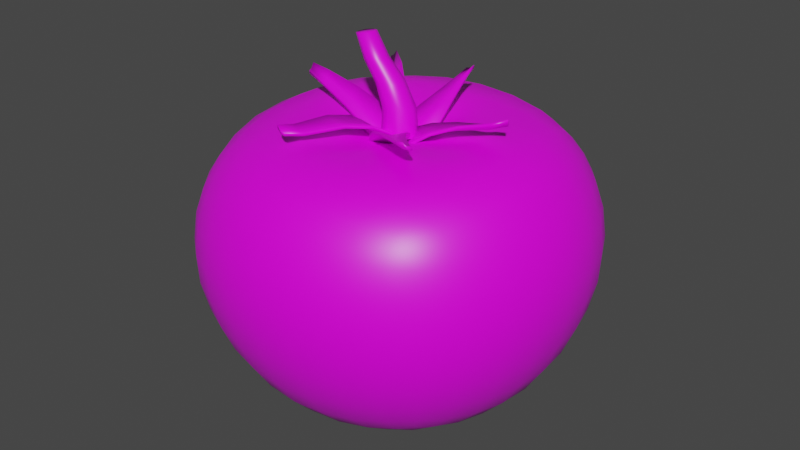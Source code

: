 # Source: Tomato.blend  (saved by Blender 2.80.75; exported with 4.5.12 LTS)
import bpy
from mathutils import Matrix  # noqa: F401  (used for matrix-valued properties, if any)

bpy.ops.wm.read_factory_settings(use_empty=True)
scene = bpy.context.scene
scene.name = 'Scene'

# ---- collections
col_collection = bpy.data.collections.new('Collection'); scene.collection.children.link(col_collection)

# ---- images (referenced by path relative to the original .blend; pixels are not part of the script)
import os
ASSET_DIR = os.environ.get("B2B_ASSET_DIR", "")  # directory of the original .blend (textures are referenced by path, not embedded)
HERE = os.path.dirname(os.path.abspath(__file__))  # packed textures are extracted next to this script under _unpacked/

def load_image(name, relpath, width, height, colorspace="sRGB"):
    """Load a texture the original file referenced (path relative to the .blend, or extracted next to this script)."""
    p = next((c for c in (os.path.join(HERE, relpath), os.path.join(ASSET_DIR, relpath)) if relpath and os.path.exists(c)), "")
    if p:
        img = bpy.data.images.load(p, check_existing=True)
        img.name = name
    else:  # same state as the original file: an image datablock whose file is absent (Cycles renders it pink)
        img = bpy.data.images.new(name, width, height)
        img.source = "FILE"
        img.filepath = "//" + (relpath or name)
    img.colorspace_settings.name = colorspace
    return img
img_foodswatch_png = load_image('FoodSwatch.png', 'FoodSwatch.png', 1024, 1024, 'sRGB')

# ---- materials (node trees are filled in below, after node groups)
mat_material = bpy.data.materials.new('Material')
mat_material.alpha_threshold = 0.0
mat_material.use_transparent_shadow = False
mat_material.line_color = (0.0, 0.0, 0.0, 1.0)

# ---- material node trees
mat_material.use_nodes = True; mat_material.node_tree.nodes.clear()
_N = mat_material.node_tree.nodes; _L = mat_material.node_tree.links
n0 = _N.new('ShaderNodeOutputMaterial'); n0.name = 'Material Output'; n0.location = (300, 300)
n1 = _N.new('ShaderNodeBsdfPrincipled'); n1.name = 'Principled BSDF'; n1.location = (10, 300)
n1.distribution = 'GGX'
n1.subsurface_method = 'BURLEY'
n1.inputs[2].default_value = 0.4
n1.inputs[3].default_value = 1.45
n1.inputs[27].default_value = (0.0, 0.0, 0.0, 1.0)
n1.inputs[28].default_value = 1.0
n2 = _N.new('ShaderNodeTexImage'); n2.name = 'Image Texture'; n2.location = (-280, 280)
n2.image = img_foodswatch_png
_L.new(n1.outputs[0], n0.inputs[0])
_L.new(n2.outputs[0], n1.inputs[0])
n0.is_active_output = True

# ---- world
world_world = bpy.data.worlds.new('World'); scene.world = world_world
world_world.use_nodes = True; world_world.node_tree.nodes.clear()
_N = world_world.node_tree.nodes; _L = world_world.node_tree.links
n0 = _N.new('ShaderNodeOutputWorld'); n0.name = 'World Output'; n0.location = (300, 300)
n1 = _N.new('ShaderNodeBackground'); n1.name = 'Background'; n1.location = (10, 300)
n1.inputs[0].default_value = (0.05088, 0.05088, 0.05088, 1.0)
_L.new(n1.outputs[0], n0.inputs[0])
n0.is_active_output = True
world_world.color = (0.05088, 0.05088, 0.05088)
world_world.use_sun_shadow = False
world_world.sun_shadow_jitter_overblur = 0.0

# ---- meshes
me_cube = bpy.data.meshes.new('Cube')
me_cube.from_pydata([(0.226, 0.226, 0.2276), (0.1954, 0.1954, -0.128), (0.226, -0.226, 0.2264), (0.1954, -0.1954, -0.128), (-0.226, 0.226, 0.2276), (-0.1954, 0.1954, -0.128), (-0.226, -0.226, 0.2179), (-0.1954, -0.1954, -0.128), (-0.2086, 0.1632, -0.1397), (-0.2227, 0.1153, -0.1522), (-0.2327, 0.05954, -0.161), (-0.2364, 6.075e-09, -0.1643), (-0.2327, -0.05954, -0.161), (-0.2227, -0.1153, -0.1522), (-0.2086, -0.1632, -0.1397), (0.1632, 0.2086, -0.1397), (0.1153, 0.2227, -0.1522), (0.05954, 0.2327, -0.161), (2.281e-09, 0.2364, -0.1643), (-0.05954, 0.2327, -0.161), (-0.1153, 0.2227, -0.1522), (-0.1632, 0.2086, -0.1397), (0.2377, 0.2377, 0.1966), (0.2485, 0.2485, 0.1509), (0.2535, 0.2535, 0.09851), (0.2517, 0.2517, 0.04367), (0.2426, 0.2426, -0.009981), (0.2281, 0.2281, -0.05926), (0.2105, 0.2105, -0.1008), (-0.2105, -0.2105, -0.1008), (-0.2281, -0.2281, -0.05928), (-0.2426, -0.2426, -0.01074), (-0.2517, -0.2517, 0.04127), (-0.2535, -0.2535, 0.09394), (-0.2485, -0.2485, 0.144), (-0.2377, -0.2377, 0.1877), (0.2377, -0.2377, 0.196), (0.2485, -0.2485, 0.1508), (0.2535, -0.2535, 0.09851), (0.2517, -0.2517, 0.04367), (0.2426, -0.2426, -0.009981), (0.2281, -0.2281, -0.05926), (0.2105, -0.2105, -0.1008), (-0.2377, 0.2377, 0.1966), (-0.2485, 0.2485, 0.1509), (-0.2535, 0.2535, 0.09851), (-0.2517, 0.2517, 0.04367), (-0.2426, 0.2426, -0.009981), (-0.2281, 0.2281, -0.05926), (-0.2105, 0.2105, -0.1008), (0.1909, -0.2439, 0.2389), (0.1365, -0.2635, 0.2515), (0.07104, -0.2777, 0.2592), (-2.535e-10, -0.2829, 0.2604), (-0.07104, -0.2777, 0.2557), (-0.1365, -0.2635, 0.245), (-0.1909, -0.2439, 0.2303), (0.2439, 0.1909, 0.2413), (0.2635, 0.1365, 0.2564), (0.2777, 0.07104, 0.267), (0.2829, -1.57e-09, 0.2707), (0.2777, -0.07104, 0.2669), (0.2635, -0.1365, 0.2557), (0.2439, -0.1909, 0.2402), (-0.1632, -0.2086, -0.1397), (-0.1153, -0.2227, -0.1522), (-0.05954, -0.2327, -0.161), (-2.477e-10, -0.2364, -0.1643), (0.05954, -0.2327, -0.161), (0.1153, -0.2227, -0.1522), (0.1632, -0.2086, -0.1397), (-0.2439, -0.1909, 0.2316), (-0.2635, -0.1365, 0.247), (-0.2777, -0.07104, 0.2591), (-0.2829, 2.321e-09, 0.2646), (-0.2777, 0.07104, 0.2637), (-0.2635, 0.1365, 0.2552), (-0.2439, 0.1909, 0.2412), (-0.1909, 0.2439, 0.2413), (-0.1365, 0.2635, 0.2564), (-0.07104, 0.2777, 0.267), (1.476e-09, 0.2829, 0.2707), (0.07104, 0.2777, 0.267), (0.1365, 0.2635, 0.2564), (0.1909, 0.2439, 0.2413), (0.2086, -0.1632, -0.1397), (0.2227, -0.1153, -0.1522), (0.2327, -0.05954, -0.161), (0.2364, -7.876e-10, -0.1643), (0.2327, 0.05954, -0.161), (0.2227, 0.1153, -0.1522), (0.2086, 0.1632, -0.1397), (0.2004, 0.2004, 0.2709), (0.1426, 0.2143, 0.2889), (0.07416, 0.2254, 0.2975), (2.357e-09, 0.2297, 0.3), (-0.07416, 0.2254, 0.2974), (-0.1426, 0.2143, 0.2885), (-0.2004, 0.2004, 0.2707), (0.2143, 0.1426, 0.2889), (0.1516, 0.1516, 0.3028), (0.07855, 0.1592, 0.3048), (3.168e-05, 0.1623, 0.3037), (-0.07849, 0.1592, 0.3041), (-0.1516, 0.1516, 0.3013), (-0.2143, 0.1426, 0.2873), (0.2254, 0.07416, 0.2975), (0.1592, 0.07855, 0.304), (0.08243, 0.08243, 0.2966), (0.003174, 0.08409, 0.2895), (-0.07869, 0.08243, 0.2969), (-0.1592, 0.07855, 0.3007), (-0.2254, 0.07416, 0.2934), (0.2297, -5.193e-09, 0.2997), (0.1623, -4.073e-09, 0.3024), (0.08409, 7.111e-10, 0.2855), (0.003174, 3.222e-09, 0.2601), (-0.07648, 2.698e-09, 0.2873), (-0.1623, 1.825e-09, 0.296), (-0.2297, 9.107e-10, 0.2928), (0.2254, -0.07416, 0.2964), (0.1592, -0.07855, 0.3017), (0.08243, -0.08243, 0.2918), (0.0001126, -0.08409, 0.2807), (-0.08225, -0.08243, 0.2877), (-0.1592, -0.07855, 0.294), (-0.2254, -0.07416, 0.2875), (0.2143, -0.1426, 0.2865), (0.1516, -0.1516, 0.2978), (0.07855, -0.1592, 0.2969), (-4.683e-09, -0.1623, 0.2935), (-0.07855, -0.1592, 0.293), (-0.1516, -0.1516, 0.2908), (-0.2143, -0.1426, 0.2776), (0.2004, -0.2004, 0.268), (0.1426, -0.2143, 0.2834), (0.07416, -0.2254, 0.289), (-9.724e-10, -0.2297, 0.289), (-0.07416, -0.2254, 0.2855), (-0.1426, -0.2143, 0.2768), (-0.2004, -0.2004, 0.2596), (0.1697, -0.24, -0.105), (0.1812, -0.2643, -0.06128), (0.192, -0.2825, -0.01071), (0.1991, -0.2933, 0.04392), (0.2008, -0.2955, 0.09936), (0.1978, -0.2885, 0.1524), (0.1924, -0.272, 0.1998), (0.1189, -0.2606, -0.1128), (0.1258, -0.29, -0.0655), (0.1328, -0.3111, -0.01231), (0.1378, -0.3235, 0.04438), (0.1392, -0.326, 0.1013), (0.1378, -0.3178, 0.1558), (0.1358, -0.2976, 0.2069), (0.06117, -0.2736, -0.1191), (0.06436, -0.3055, -0.06933), (0.06787, -0.3284, -0.01391), (0.07047, -0.3418, 0.04449), (0.07126, -0.3448, 0.1029), (0.07082, -0.3361, 0.1593), (0.07028, -0.3143, 0.2117), (-1.275e-09, -0.2781, -0.1216), (-3.895e-09, -0.3107, -0.07099), (3.148e-09, -0.3341, -0.01474), (5.691e-09, -0.348, 0.04391), (5.81e-09, -0.3512, 0.1027), (4.519e-09, -0.3424, 0.1598), (3.833e-09, -0.3202, 0.2131), (-0.06117, -0.2736, -0.1191), (-0.06436, -0.3055, -0.06933), (-0.06787, -0.3284, -0.01446), (-0.07047, -0.3418, 0.04269), (-0.07126, -0.3448, 0.1003), (-0.07082, -0.3361, 0.1563), (-0.07028, -0.3143, 0.2089), (-0.1189, -0.2606, -0.1128), (-0.1258, -0.29, -0.06552), (-0.1328, -0.3111, -0.01318), (-0.1378, -0.3235, 0.04176), (-0.1392, -0.326, 0.09731), (-0.1378, -0.3178, 0.1512), (-0.1358, -0.2976, 0.2012), (-0.1697, -0.24, -0.105), (-0.1812, -0.2643, -0.06135), (-0.192, -0.2825, -0.01171), (-0.1991, -0.2933, 0.04112), (-0.2008, -0.2955, 0.09465), (-0.1978, -0.2885, 0.146), (-0.1924, -0.272, 0.1921), (-0.24, -0.1697, -0.105), (-0.2643, -0.1812, -0.06128), (-0.2825, -0.192, -0.01092), (-0.2933, -0.1991, 0.04252), (-0.2955, -0.2008, 0.09638), (-0.2885, -0.1978, 0.1478), (-0.272, -0.1924, 0.1938), (-0.2606, -0.1189, -0.1128), (-0.29, -0.1258, -0.0655), (-0.3111, -0.1328, -0.01231), (-0.3235, -0.1378, 0.04372), (-0.326, -0.1392, 0.09992), (-0.3178, -0.1378, 0.154), (-0.2976, -0.1358, 0.2038), (-0.2736, -0.06117, -0.1191), (-0.3055, -0.06436, -0.06933), (-0.3284, -0.06786, -0.01391), (-0.3418, -0.07047, 0.04475), (-0.3448, -0.07126, 0.1035), (-0.3361, -0.07082, 0.1602), (-0.3143, -0.07028, 0.2128), (-0.2781, 8.612e-09, -0.1216), (-0.3107, 9.847e-09, -0.07099), (-0.3341, 5.967e-09, -0.01465), (-0.348, 3.958e-09, 0.0451), (-0.3512, 2.888e-09, 0.1054), (-0.3424, -1.301e-09, 0.1635), (-0.3202, 1.138e-09, 0.2175), (-0.2736, 0.06117, -0.1191), (-0.3055, 0.06436, -0.06933), (-0.3284, 0.06787, -0.01391), (-0.3418, 0.07047, 0.04491), (-0.3448, 0.07126, 0.1048), (-0.3361, 0.07082, 0.1627), (-0.3143, 0.07028, 0.2161), (-0.2606, 0.1189, -0.1128), (-0.29, 0.1258, -0.0655), (-0.3111, 0.1328, -0.01231), (-0.3235, 0.1378, 0.04444), (-0.326, 0.1392, 0.1023), (-0.3178, 0.1378, 0.1586), (-0.2976, 0.1358, 0.2103), (-0.24, 0.1697, -0.105), (-0.2643, 0.1812, -0.06128), (-0.2825, 0.192, -0.01071), (-0.2933, 0.1991, 0.04392), (-0.2955, 0.2008, 0.09973), (-0.2885, 0.1978, 0.1534), (-0.272, 0.1924, 0.2016), (-0.1674, 0.1674, -0.1647), (-0.1171, 0.176, -0.1823), (-0.06022, 0.183, -0.1933), (-2.056e-09, 0.1858, -0.1973), (0.06022, 0.183, -0.1933), (0.1171, 0.176, -0.1823), (0.1674, 0.1674, -0.1647), (-0.176, 0.1171, -0.1823), (-0.1218, 0.1218, -0.2034), (-0.06227, 0.1262, -0.2161), (-2.773e-09, 0.128, -0.2205), (0.06227, 0.1262, -0.2161), (0.1218, 0.1218, -0.2034), (0.176, 0.1171, -0.1823), (-0.183, 0.06022, -0.1933), (-0.1262, 0.06227, -0.2161), (-0.06434, 0.06434, -0.2298), (-1.879e-09, 0.06528, -0.2343), (0.06434, 0.06434, -0.2298), (0.1262, 0.06227, -0.2161), (0.183, 0.06022, -0.1933), (-0.1858, -1.287e-12, -0.1973), (-0.128, -5.405e-09, -0.2205), (-0.06528, -2.979e-09, -0.2343), (8.551e-11, -2.173e-09, -0.2389), (0.06528, 5.946e-10, -0.2343), (0.128, 2.112e-09, -0.2205), (0.1858, 4.173e-09, -0.1973), (-0.183, -0.06022, -0.1933), (-0.1262, -0.06227, -0.2161), (-0.06434, -0.06434, -0.2298), (3.66e-09, -0.06528, -0.2343), (0.06434, -0.06434, -0.2298), (0.1262, -0.06227, -0.2161), (0.183, -0.06022, -0.1933), (-0.176, -0.1171, -0.1823), (-0.1218, -0.1218, -0.2034), (-0.06227, -0.1262, -0.2161), (5.817e-09, -0.128, -0.2205), (0.06227, -0.1262, -0.2161), (0.1218, -0.1218, -0.2034), (0.176, -0.1171, -0.1823), (-0.1674, -0.1674, -0.1647), (-0.1171, -0.176, -0.1823), (-0.06022, -0.183, -0.1933), (3.555e-09, -0.1858, -0.1973), (0.06022, -0.183, -0.1933), (0.1171, -0.176, -0.1823), (0.1674, -0.1674, -0.1647), (0.24, 0.1697, -0.105), (0.2643, 0.1812, -0.06128), (0.2825, 0.192, -0.01071), (0.2933, 0.1991, 0.04392), (0.2955, 0.2008, 0.09973), (0.2885, 0.1978, 0.1534), (0.272, 0.1924, 0.2016), (0.2606, 0.1189, -0.1128), (0.29, 0.1258, -0.0655), (0.3111, 0.1328, -0.01231), (0.3235, 0.1378, 0.04444), (0.326, 0.1392, 0.1023), (0.3178, 0.1378, 0.1587), (0.2976, 0.1358, 0.2109), (0.2736, 0.06117, -0.1191), (0.3055, 0.06436, -0.06933), (0.3284, 0.06787, -0.01391), (0.3418, 0.07047, 0.04491), (0.3448, 0.07126, 0.1048), (0.3361, 0.07082, 0.1635), (0.3143, 0.07028, 0.2184), (0.2781, -2.241e-09, -0.1216), (0.3107, -5.696e-09, -0.07099), (0.3341, 1.205e-09, -0.01465), (0.348, 3.572e-09, 0.0451), (0.3512, 5.068e-09, 0.1059), (0.3424, 3.593e-09, 0.1655), (0.3202, 2.66e-09, 0.2213), (0.2736, -0.06117, -0.1191), (0.3055, -0.06436, -0.06933), (0.3284, -0.06787, -0.01391), (0.3418, -0.07047, 0.04491), (0.3448, -0.07126, 0.1048), (0.3361, -0.07082, 0.1635), (0.3143, -0.07028, 0.2184), (0.2606, -0.1189, -0.1128), (0.29, -0.1258, -0.0655), (0.3111, -0.1328, -0.01231), (0.3235, -0.1378, 0.04444), (0.326, -0.1392, 0.1023), (0.3178, -0.1378, 0.1587), (0.2976, -0.1358, 0.2109), (0.24, -0.1697, -0.105), (0.2643, -0.1812, -0.06128), (0.2825, -0.192, -0.01071), (0.2933, -0.1991, 0.04392), (0.2955, -0.2008, 0.09973), (0.2885, -0.1978, 0.1534), (0.272, -0.1924, 0.2014), (-0.1697, 0.24, -0.105), (-0.1812, 0.2643, -0.06128), (-0.192, 0.2825, -0.01071), (-0.1991, 0.2933, 0.04392), (-0.2008, 0.2955, 0.09973), (-0.1978, 0.2885, 0.1534), (-0.1924, 0.272, 0.2016), (-0.1189, 0.2606, -0.1128), (-0.1258, 0.29, -0.0655), (-0.1328, 0.3111, -0.01231), (-0.1378, 0.3235, 0.04444), (-0.1392, 0.326, 0.1023), (-0.1378, 0.3178, 0.1587), (-0.1358, 0.2976, 0.2109), (-0.06117, 0.2736, -0.1191), (-0.06436, 0.3055, -0.06933), (-0.06786, 0.3284, -0.01391), (-0.07047, 0.3418, 0.04491), (-0.07126, 0.3448, 0.1048), (-0.07082, 0.3361, 0.1635), (-0.07028, 0.3143, 0.2184), (7.389e-09, 0.2781, -0.1216), (8.687e-09, 0.3107, -0.07099), (7.863e-09, 0.3341, -0.01465), (5.691e-09, 0.348, 0.0451), (2.837e-09, 0.3512, 0.1059), (-2.007e-09, 0.3424, 0.1655), (-1.102e-09, 0.3202, 0.2213), (0.06117, 0.2736, -0.1191), (0.06436, 0.3055, -0.06933), (0.06787, 0.3284, -0.01391), (0.07047, 0.3418, 0.04491), (0.07126, 0.3448, 0.1048), (0.07082, 0.3361, 0.1635), (0.07028, 0.3143, 0.2184), (0.1189, 0.2606, -0.1128), (0.1258, 0.29, -0.0655), (0.1328, 0.3111, -0.01231), (0.1378, 0.3235, 0.04444), (0.1392, 0.326, 0.1023), (0.1378, 0.3178, 0.1587), (0.1358, 0.2976, 0.2109), (0.1697, 0.24, -0.105), (0.1812, 0.2643, -0.06128), (0.192, 0.2825, -0.01071), (0.1991, 0.2933, 0.04392), (0.2008, 0.2955, 0.09973), (0.1978, 0.2885, 0.1534), (0.1924, 0.272, 0.2016), (0.05443, 0.01494, 0.2691), (-0.02555, -0.0001209, 0.267), (0.02997, 0.1658, 0.3604), (0.01519, 0.1636, 0.3525), (0.01305, 0.1439, 0.3449), (0.006288, 0.109, 0.3303), (-0.004003, 0.06297, 0.3116), (-0.01492, 0.02381, 0.2905), (0.05393, 0.0375, 0.2966), (0.04758, 0.07609, 0.3207), (0.03888, 0.1176, 0.3408), (0.03213, 0.148, 0.3533), (0.01163, 0.04058, 0.256), (-0.009896, -0.04198, 0.2564), (-0.2184, 0.02065, 0.3487), (-0.2184, 0.009853, 0.3361), (-0.1743, -0.001816, 0.3274), (-0.1063, -0.02048, 0.3104), (-0.06436, -0.02924, 0.2918), (-0.03313, -0.0361, 0.2764), (-0.03313, 0.02925, 0.2941), (-0.06436, 0.02238, 0.3111), (-0.1091, 0.01561, 0.331), (-0.1763, 0.01685, 0.345), (0.03335, -0.04511, 0.2623), (-0.01111, 0.02307, 0.2641), (0.2097, 0.01162, 0.3507), (0.2003, 0.02732, 0.34), (0.1658, 0.02576, 0.327), (0.09509, 0.03062, 0.3117), (0.04807, 0.02623, 0.2995), (0.01507, 0.02238, 0.2852), (0.05324, -0.03659, 0.2857), (0.08079, -0.02138, 0.3045), (0.1235, -0.003256, 0.3223), (0.1806, 0.005725, 0.3386), (-0.02793, -0.04848, 0.265), (0.01917, 0.0179, 0.265), (0.1396, -0.1624, 0.3501), (0.1492, -0.1499, 0.3408), (0.1261, -0.1272, 0.329), (0.07337, -0.07515, 0.3131), (0.04383, -0.03599, 0.3007), (0.02814, -0.006708, 0.2863), (-0.01271, -0.06386, 0.2901), (0.01029, -0.08238, 0.309), (0.05032, -0.1092, 0.3251), (0.1136, -0.1453, 0.3394), (-0.05593, 0.001552, 0.2643), (0.02485, -0.008373, 0.2658), (-0.09359, -0.1937, 0.3277), (-0.07632, -0.1965, 0.319), (-0.06356, -0.165, 0.3125), (-0.03386, -0.09935, 0.3127), (-0.01086, -0.05567, 0.3043), (0.007459, -0.02795, 0.2889), (-0.06223, -0.01914, 0.2887), (-0.06767, -0.04864, 0.3072), (-0.07512, -0.09629, 0.32), (-0.08683, -0.1624, 0.3212), (-0.02073, 0.02502, 0.3642), (-0.001594, 0.02869, 0.3233), (0.0, 0.03236, 0.2761), (-0.07239, 0.01768, 0.4401), (0.02288, 0.02288, 0.2761), (-0.06005, 0.0125, 0.4421), (0.03236, -1.415e-09, 0.2761), (-0.05493, -7.726e-10, 0.4429), (0.02288, -0.02288, 0.2761), (-0.06005, -0.0125, 0.4421), (-2.829e-09, -0.03236, 0.2761), (-0.07239, -0.01768, 0.4401), (-0.02288, -0.02288, 0.2761), (-0.08474, -0.0125, 0.4382), (-0.03236, 3.859e-10, 0.2761), (-0.08985, 2.108e-10, 0.4374), (-0.02288, 0.02288, 0.2761), (-0.08474, 0.0125, 0.4382), (-0.05124, 0.02135, 0.3996), (-0.03626, 0.01509, 0.4019), (-0.003065, 0.01769, 0.3663), (0.01869, 0.02029, 0.3235), (-0.03005, -9.331e-10, 0.4027), (0.004251, -1.094e-09, 0.3669), (0.02709, -1.254e-09, 0.3235), (-0.03626, -0.01509, 0.4019), (-0.003065, -0.01769, 0.3663), (0.01869, -0.02029, 0.3235), (-0.05124, -0.02135, 0.3996), (-0.02073, -0.02502, 0.3642), (-0.001594, -0.02869, 0.3233), (-0.06622, -0.01509, 0.3976), (-0.03839, -0.01769, 0.3624), (-0.02188, -0.02029, 0.3228), (-0.07242, 2.546e-10, 0.397), (-0.04571, 2.983e-10, 0.3623), (-0.03028, 3.421e-10, 0.3229), (-0.06622, 0.01509, 0.3976), (-0.03839, 0.01769, 0.3624), (-0.02188, 0.02029, 0.3228), (0.03741, 0.01956, 0.256), (-0.03723, -0.02179, 0.2564), (-0.1968, 0.2262, 0.324), (-0.2045, 0.2188, 0.3129), (-0.1328, 0.1246, 0.3184), (-0.08519, 0.05683, 0.3087), (-0.06556, 0.02644, 0.2918), (-0.04899, -0.0009089, 0.2764), (-0.001668, 0.04416, 0.2941), (-0.02818, 0.06204, 0.3111), (-0.05757, 0.08314, 0.3303), (-0.1146, 0.1427, 0.3398), (-0.07239, 1.11e-10, 0.4401), (-0.004377, -0.01529, 0.2589), (0.1445, -0.1561, 0.3422), (0.007716, -0.03528, 0.2821), (0.02706, -0.05919, 0.2988), (0.06229, -0.09275, 0.3137), (0.12, -0.1366, 0.3305), (-0.01554, -0.00341, 0.2589), (-0.08489, -0.1951, 0.3198), (-0.02739, -0.02355, 0.2827), (-0.03933, -0.05223, 0.2997), (-0.05504, -0.09865, 0.3109), (-0.07548, -0.164, 0.3129), (0.000867, -0.0007015, 0.2501), (-0.2184, 0.01515, 0.3394), (-0.03313, -0.003427, 0.2792), (-0.06436, -0.003427, 0.2954), (-0.1085, -0.002088, 0.3153), (-0.1759, 0.007831, 0.3324), (8.991e-05, -0.001112, 0.2501), (-0.2007, 0.2225, 0.3155), (-0.02533, 0.02162, 0.2792), (-0.04687, 0.04424, 0.2954), (-0.07138, 0.06998, 0.3134), (-0.1242, 0.1342, 0.3233), (0.01444, 0.007409, 0.2635), (0.02249, 0.1647, 0.3538), (0.01963, 0.03083, 0.2889), (0.02232, 0.07068, 0.3125), (0.02306, 0.1141, 0.3322), (0.02285, 0.1462, 0.3462), (0.01132, -0.01133, 0.2571), (0.205, 0.01946, 0.3416), (0.03432, -0.007376, 0.2793), (0.06411, 0.001952, 0.2958), (0.11, 0.01291, 0.3117), (0.1737, 0.01528, 0.3289), (0.01444, 0.007409, 0.2576), (-0.02555, -0.0001209, 0.261), (0.02249, 0.1647, 0.3478), (0.01519, 0.1636, 0.3465), (-0.01492, 0.02381, 0.2845), (0.03213, 0.148, 0.3474), (0.02997, 0.1658, 0.3544), (0.01305, 0.1439, 0.3389), (0.006288, 0.109, 0.3243), (-0.004003, 0.06297, 0.3057), (0.05443, 0.01494, 0.2632), (0.05393, 0.0375, 0.2907), (0.04758, 0.07609, 0.3147), (0.03888, 0.1176, 0.3348), (0.01963, 0.03083, 0.283), (0.02232, 0.07068, 0.3065), (0.02306, 0.1141, 0.3262), (0.02285, 0.1462, 0.3403), (0.000867, -0.0007015, 0.2442), (-0.009896, -0.04198, 0.2504), (-0.2184, 0.01515, 0.3334), (-0.2184, 0.02065, 0.3427), (-0.03313, -0.0361, 0.2705), (-0.1763, 0.01685, 0.339), (-0.1743, -0.001816, 0.3214), (-0.2184, 0.009853, 0.3302), (-0.1063, -0.02048, 0.3044), (-0.06436, -0.02924, 0.2859), (-0.03313, 0.02925, 0.2881), (0.01163, 0.04058, 0.2501), (-0.06436, 0.02238, 0.3052), (-0.1091, 0.01561, 0.325), (-0.03313, -0.003427, 0.2732), (-0.06436, -0.003427, 0.2894), (-0.1085, -0.002088, 0.3093), (-0.1759, 0.007831, 0.3264), (0.01132, -0.01133, 0.2512), (-0.01111, 0.02307, 0.2582), (0.205, 0.01946, 0.3356), (0.2097, 0.01162, 0.3447), (0.01507, 0.02238, 0.2792), (0.1806, 0.005725, 0.3327), (0.1658, 0.02576, 0.321), (0.2003, 0.02732, 0.334), (0.09509, 0.03062, 0.3057), (0.04807, 0.02623, 0.2935), (0.05324, -0.03659, 0.2797), (0.03335, -0.04511, 0.2563), (0.08079, -0.02138, 0.2985), (0.1235, -0.003256, 0.3163), (0.03432, -0.007376, 0.2734), (0.06411, 0.001952, 0.2898), (0.11, 0.01291, 0.3057), (0.1737, 0.01528, 0.323), (-0.004377, -0.01529, 0.2529), (0.01917, 0.0179, 0.259), (0.1445, -0.1561, 0.3362), (0.1396, -0.1624, 0.3441), (0.02814, -0.006708, 0.2803), (0.1136, -0.1453, 0.3334), (0.1261, -0.1272, 0.323), (0.1492, -0.1499, 0.3348), (0.07337, -0.07515, 0.3072), (0.04383, -0.03599, 0.2948), (-0.01271, -0.06386, 0.2842), (-0.02793, -0.04848, 0.259), (0.01029, -0.08238, 0.3031), (0.05032, -0.1092, 0.3191), (0.007716, -0.03528, 0.2762), (0.02706, -0.05919, 0.2928), (0.06229, -0.09275, 0.3078), (0.12, -0.1366, 0.3245), (-0.01554, -0.00341, 0.253), (0.02485, -0.008373, 0.2598), (-0.08489, -0.1951, 0.3138), (-0.09359, -0.1937, 0.3218), (0.007459, -0.02795, 0.2829), (-0.08683, -0.1624, 0.3152), (-0.06356, -0.165, 0.3065), (-0.07632, -0.1965, 0.3131), (-0.03386, -0.09935, 0.3068), (-0.01086, -0.05567, 0.2983), (-0.06223, -0.01914, 0.2827), (-0.05593, 0.001552, 0.2583), (-0.06767, -0.04864, 0.3013), (-0.07512, -0.09629, 0.3141), (-0.02739, -0.02355, 0.2767), (-0.03933, -0.05223, 0.2937), (-0.05504, -0.09865, 0.305), (-0.07548, -0.164, 0.3069), (8.991e-05, -0.001112, 0.2442), (-0.03723, -0.02179, 0.2504), (-0.2007, 0.2225, 0.3095), (-0.1968, 0.2262, 0.318), (-0.04899, -0.0009089, 0.2705), (-0.1146, 0.1427, 0.3339), (-0.1328, 0.1246, 0.3125), (-0.2045, 0.2188, 0.3069), (-0.08519, 0.05683, 0.3028), (-0.06556, 0.02644, 0.2859), (-0.001668, 0.04416, 0.2881), (0.03741, 0.01956, 0.2501), (-0.02818, 0.06204, 0.3052), (-0.05757, 0.08314, 0.3243), (-0.02533, 0.02162, 0.2732), (-0.04687, 0.04424, 0.2894), (-0.07138, 0.06998, 0.3075), (-0.1242, 0.1342, 0.3174)], [], [(92, 93, 100, 99), (93, 94, 101, 100), (94, 95, 102, 101), (95, 96, 103, 102), (96, 97, 104, 103), (97, 98, 105, 104), (99, 100, 107, 106), (100, 101, 108, 107), (101, 102, 109, 108), (102, 103, 110, 109), (103, 104, 111, 110), (104, 105, 112, 111), (106, 107, 114, 113), (107, 108, 115, 114), (108, 109, 116, 115), (109, 110, 117, 116), (110, 111, 118, 117), (111, 112, 119, 118), (113, 114, 121, 120), (114, 115, 122, 121), (115, 116, 123, 122), (116, 117, 124, 123), (117, 118, 125, 124), (118, 119, 126, 125), (120, 121, 128, 127), (121, 122, 129, 128), (122, 123, 130, 129), (123, 124, 131, 130), (124, 125, 132, 131), (125, 126, 133, 132), (127, 128, 135, 134), (128, 129, 136, 135), (129, 130, 137, 136), (130, 131, 138, 137), (131, 132, 139, 138), (132, 133, 140, 139), (0, 84, 92, 57), (84, 83, 93, 92), (83, 82, 94, 93), (82, 81, 95, 94), (81, 80, 96, 95), (80, 79, 97, 96), (79, 78, 98, 97), (78, 4, 77, 98), (98, 77, 76, 105), (105, 76, 75, 112), (112, 75, 74, 119), (119, 74, 73, 126), (126, 73, 72, 133), (133, 72, 71, 140), (140, 71, 6, 56), (139, 140, 56, 55), (138, 139, 55, 54), (137, 138, 54, 53), (136, 137, 53, 52), (135, 136, 52, 51), (134, 135, 51, 50), (63, 134, 50, 2), (62, 127, 134, 63), (61, 120, 127, 62), (60, 113, 120, 61), (59, 106, 113, 60), (58, 99, 106, 59), (57, 92, 99, 58), (141, 142, 149, 148), (142, 143, 150, 149), (143, 144, 151, 150), (144, 145, 152, 151), (145, 146, 153, 152), (146, 147, 154, 153), (148, 149, 156, 155), (149, 150, 157, 156), (150, 151, 158, 157), (151, 152, 159, 158), (152, 153, 160, 159), (153, 154, 161, 160), (155, 156, 163, 162), (156, 157, 164, 163), (157, 158, 165, 164), (158, 159, 166, 165), (159, 160, 167, 166), (160, 161, 168, 167), (162, 163, 170, 169), (163, 164, 171, 170), (164, 165, 172, 171), (165, 166, 173, 172), (166, 167, 174, 173), (167, 168, 175, 174), (169, 170, 177, 176), (170, 171, 178, 177), (171, 172, 179, 178), (172, 173, 180, 179), (173, 174, 181, 180), (174, 175, 182, 181), (176, 177, 184, 183), (177, 178, 185, 184), (178, 179, 186, 185), (179, 180, 187, 186), (180, 181, 188, 187), (181, 182, 189, 188), (3, 42, 141, 70), (42, 41, 142, 141), (41, 40, 143, 142), (40, 39, 144, 143), (39, 38, 145, 144), (38, 37, 146, 145), (37, 36, 147, 146), (36, 2, 50, 147), (147, 50, 51, 154), (154, 51, 52, 161), (161, 52, 53, 168), (168, 53, 54, 175), (175, 54, 55, 182), (182, 55, 56, 189), (189, 56, 6, 35), (188, 189, 35, 34), (187, 188, 34, 33), (186, 187, 33, 32), (185, 186, 32, 31), (184, 185, 31, 30), (183, 184, 30, 29), (64, 183, 29, 7), (65, 176, 183, 64), (66, 169, 176, 65), (67, 162, 169, 66), (68, 155, 162, 67), (69, 148, 155, 68), (70, 141, 148, 69), (190, 191, 198, 197), (191, 192, 199, 198), (192, 193, 200, 199), (193, 194, 201, 200), (194, 195, 202, 201), (195, 196, 203, 202), (197, 198, 205, 204), (198, 199, 206, 205), (199, 200, 207, 206), (200, 201, 208, 207), (201, 202, 209, 208), (202, 203, 210, 209), (204, 205, 212, 211), (205, 206, 213, 212), (206, 207, 214, 213), (207, 208, 215, 214), (208, 209, 216, 215), (209, 210, 217, 216), (211, 212, 219, 218), (212, 213, 220, 219), (213, 214, 221, 220), (214, 215, 222, 221), (215, 216, 223, 222), (216, 217, 224, 223), (218, 219, 226, 225), (219, 220, 227, 226), (220, 221, 228, 227), (221, 222, 229, 228), (222, 223, 230, 229), (223, 224, 231, 230), (225, 226, 233, 232), (226, 227, 234, 233), (227, 228, 235, 234), (228, 229, 236, 235), (229, 230, 237, 236), (230, 231, 238, 237), (7, 29, 190, 14), (29, 30, 191, 190), (30, 31, 192, 191), (31, 32, 193, 192), (32, 33, 194, 193), (33, 34, 195, 194), (34, 35, 196, 195), (35, 6, 71, 196), (196, 71, 72, 203), (203, 72, 73, 210), (210, 73, 74, 217), (217, 74, 75, 224), (224, 75, 76, 231), (231, 76, 77, 238), (238, 77, 4, 43), (237, 238, 43, 44), (236, 237, 44, 45), (235, 236, 45, 46), (234, 235, 46, 47), (233, 234, 47, 48), (232, 233, 48, 49), (8, 232, 49, 5), (9, 225, 232, 8), (10, 218, 225, 9), (11, 211, 218, 10), (12, 204, 211, 11), (13, 197, 204, 12), (14, 190, 197, 13), (239, 240, 247, 246), (240, 241, 248, 247), (241, 242, 249, 248), (242, 243, 250, 249), (243, 244, 251, 250), (244, 245, 252, 251), (246, 247, 254, 253), (247, 248, 255, 254), (248, 249, 256, 255), (249, 250, 257, 256), (250, 251, 258, 257), (251, 252, 259, 258), (253, 254, 261, 260), (254, 255, 262, 261), (255, 256, 263, 262), (256, 257, 264, 263), (257, 258, 265, 264), (258, 259, 266, 265), (260, 261, 268, 267), (261, 262, 269, 268), (262, 263, 270, 269), (263, 264, 271, 270), (264, 265, 272, 271), (265, 266, 273, 272), (267, 268, 275, 274), (268, 269, 276, 275), (269, 270, 277, 276), (270, 271, 278, 277), (271, 272, 279, 278), (272, 273, 280, 279), (274, 275, 282, 281), (275, 276, 283, 282), (276, 277, 284, 283), (277, 278, 285, 284), (278, 279, 286, 285), (279, 280, 287, 286), (5, 21, 239, 8), (21, 20, 240, 239), (20, 19, 241, 240), (19, 18, 242, 241), (18, 17, 243, 242), (17, 16, 244, 243), (16, 15, 245, 244), (15, 1, 91, 245), (245, 91, 90, 252), (252, 90, 89, 259), (259, 89, 88, 266), (266, 88, 87, 273), (273, 87, 86, 280), (280, 86, 85, 287), (287, 85, 3, 70), (286, 287, 70, 69), (285, 286, 69, 68), (284, 285, 68, 67), (283, 284, 67, 66), (282, 283, 66, 65), (281, 282, 65, 64), (14, 281, 64, 7), (13, 274, 281, 14), (12, 267, 274, 13), (11, 260, 267, 12), (10, 253, 260, 11), (9, 246, 253, 10), (8, 239, 246, 9), (288, 289, 296, 295), (289, 290, 297, 296), (290, 291, 298, 297), (291, 292, 299, 298), (292, 293, 300, 299), (293, 294, 301, 300), (295, 296, 303, 302), (296, 297, 304, 303), (297, 298, 305, 304), (298, 299, 306, 305), (299, 300, 307, 306), (300, 301, 308, 307), (302, 303, 310, 309), (303, 304, 311, 310), (304, 305, 312, 311), (305, 306, 313, 312), (306, 307, 314, 313), (307, 308, 315, 314), (309, 310, 317, 316), (310, 311, 318, 317), (311, 312, 319, 318), (312, 313, 320, 319), (313, 314, 321, 320), (314, 315, 322, 321), (316, 317, 324, 323), (317, 318, 325, 324), (318, 319, 326, 325), (319, 320, 327, 326), (320, 321, 328, 327), (321, 322, 329, 328), (323, 324, 331, 330), (324, 325, 332, 331), (325, 326, 333, 332), (326, 327, 334, 333), (327, 328, 335, 334), (328, 329, 336, 335), (1, 28, 288, 91), (28, 27, 289, 288), (27, 26, 290, 289), (26, 25, 291, 290), (25, 24, 292, 291), (24, 23, 293, 292), (23, 22, 294, 293), (22, 0, 57, 294), (294, 57, 58, 301), (301, 58, 59, 308), (308, 59, 60, 315), (315, 60, 61, 322), (322, 61, 62, 329), (329, 62, 63, 336), (336, 63, 2, 36), (335, 336, 36, 37), (334, 335, 37, 38), (333, 334, 38, 39), (332, 333, 39, 40), (331, 332, 40, 41), (330, 331, 41, 42), (85, 330, 42, 3), (86, 323, 330, 85), (87, 316, 323, 86), (88, 309, 316, 87), (89, 302, 309, 88), (90, 295, 302, 89), (91, 288, 295, 90), (337, 338, 345, 344), (338, 339, 346, 345), (339, 340, 347, 346), (340, 341, 348, 347), (341, 342, 349, 348), (342, 343, 350, 349), (344, 345, 352, 351), (345, 346, 353, 352), (346, 347, 354, 353), (347, 348, 355, 354), (348, 349, 356, 355), (349, 350, 357, 356), (351, 352, 359, 358), (352, 353, 360, 359), (353, 354, 361, 360), (354, 355, 362, 361), (355, 356, 363, 362), (356, 357, 364, 363), (358, 359, 366, 365), (359, 360, 367, 366), (360, 361, 368, 367), (361, 362, 369, 368), (362, 363, 370, 369), (363, 364, 371, 370), (365, 366, 373, 372), (366, 367, 374, 373), (367, 368, 375, 374), (368, 369, 376, 375), (369, 370, 377, 376), (370, 371, 378, 377), (372, 373, 380, 379), (373, 374, 381, 380), (374, 375, 382, 381), (375, 376, 383, 382), (376, 377, 384, 383), (377, 378, 385, 384), (5, 49, 337, 21), (49, 48, 338, 337), (48, 47, 339, 338), (47, 46, 340, 339), (46, 45, 341, 340), (45, 44, 342, 341), (44, 43, 343, 342), (43, 4, 78, 343), (343, 78, 79, 350), (350, 79, 80, 357), (357, 80, 81, 364), (364, 81, 82, 371), (371, 82, 83, 378), (378, 83, 84, 385), (385, 84, 0, 22), (384, 385, 22, 23), (383, 384, 23, 24), (382, 383, 24, 25), (381, 382, 25, 26), (380, 381, 26, 27), (379, 380, 27, 28), (15, 379, 28, 1), (16, 372, 379, 15), (17, 365, 372, 16), (18, 358, 365, 17), (19, 351, 358, 18), (20, 344, 351, 19), (21, 337, 344, 20), (528, 524, 388, 397), (523, 525, 394, 386), (525, 526, 395, 394), (526, 527, 396, 395), (527, 528, 397, 396), (516, 512, 400, 409), (511, 513, 406, 398), (513, 514, 407, 406), (514, 515, 408, 407), (515, 516, 409, 408), (534, 530, 412, 421), (529, 531, 418, 410), (531, 532, 419, 418), (532, 533, 420, 419), (533, 534, 421, 420), (504, 500, 424, 433), (499, 501, 430, 422), (501, 502, 431, 430), (502, 503, 432, 431), (503, 504, 433, 432), (510, 506, 436, 445), (505, 507, 442, 434), (507, 508, 443, 442), (508, 509, 444, 443), (509, 510, 445, 444), (473, 472, 475, 476), (458, 479, 482, 460), (464, 449, 451, 465), (472, 471, 474, 475), (481, 480, 483, 484), (465, 451, 453, 468), (475, 474, 477, 478), (482, 481, 484, 485), (468, 453, 455, 471), (476, 475, 478, 479), (460, 482, 485, 462), (471, 455, 457, 474), (456, 476, 479, 458), (484, 483, 464, 446), (474, 457, 459, 477), (478, 477, 480, 481), (485, 484, 446, 447), (477, 459, 461, 480), (462, 485, 447, 448), (480, 461, 463, 483), (454, 473, 476, 456), (479, 478, 481, 482), (483, 463, 449, 464), (451, 449, 498), (452, 470, 473, 454), (470, 469, 472, 473), (469, 468, 471, 472), (450, 467, 470, 452), (467, 466, 469, 470), (466, 465, 468, 469), (448, 447, 467, 450), (447, 446, 466, 467), (446, 464, 465, 466), (522, 518, 488, 497), (517, 519, 494, 486), (519, 520, 495, 494), (520, 521, 496, 495), (521, 522, 497, 496), (449, 463, 498), (463, 461, 498), (461, 459, 498), (459, 457, 498), (457, 455, 498), (455, 453, 498), (453, 451, 498), (427, 426, 504, 503), (428, 427, 503, 502), (429, 428, 502, 501), (423, 429, 501, 499), (426, 425, 500, 504), (439, 438, 510, 509), (440, 439, 509, 508), (441, 440, 508, 507), (435, 441, 507, 505), (438, 437, 506, 510), (403, 402, 516, 515), (404, 403, 515, 514), (405, 404, 514, 513), (399, 405, 513, 511), (402, 401, 512, 516), (491, 490, 522, 521), (492, 491, 521, 520), (493, 492, 520, 519), (487, 493, 519, 517), (490, 489, 518, 522), (391, 390, 528, 527), (392, 391, 527, 526), (393, 392, 526, 525), (387, 393, 525, 523), (390, 389, 524, 528), (415, 414, 534, 533), (416, 415, 533, 532), (417, 416, 532, 531), (411, 417, 531, 529), (414, 413, 530, 534), (552, 540, 541, 537), (535, 545, 546, 549), (549, 546, 547, 550), (550, 547, 548, 551), (551, 548, 540, 552), (570, 558, 556, 555), (553, 564, 563, 567), (567, 563, 565, 568), (568, 565, 566, 569), (569, 566, 558, 570), (588, 576, 574, 573), (571, 582, 581, 585), (585, 581, 583, 586), (586, 583, 584, 587), (587, 584, 576, 588), (606, 594, 592, 591), (589, 600, 599, 603), (603, 599, 601, 604), (604, 601, 602, 605), (605, 602, 594, 606), (624, 612, 610, 609), (607, 618, 617, 621), (621, 617, 619, 622), (622, 619, 620, 623), (623, 620, 612, 624), (642, 630, 628, 627), (625, 636, 635, 639), (639, 635, 637, 640), (640, 637, 638, 641), (641, 638, 630, 642), (597, 605, 606, 595), (598, 604, 605, 597), (593, 603, 604, 598), (590, 589, 603, 593), (595, 606, 591, 596), (615, 623, 624, 613), (616, 622, 623, 615), (611, 621, 622, 616), (608, 607, 621, 611), (613, 624, 609, 614), (561, 569, 570, 559), (562, 568, 569, 561), (557, 567, 568, 562), (554, 553, 567, 557), (559, 570, 555, 560), (633, 641, 642, 631), (634, 640, 641, 633), (629, 639, 640, 634), (626, 625, 639, 629), (631, 642, 627, 632), (543, 551, 552, 542), (544, 550, 551, 543), (539, 549, 550, 544), (536, 535, 549, 539), (542, 552, 537, 538), (579, 587, 588, 577), (580, 586, 587, 579), (575, 585, 586, 580), (572, 571, 585, 575), (577, 588, 573, 578), (491, 492, 634, 633), (408, 409, 558, 566), (524, 389, 538, 537), (427, 428, 598, 597), (492, 493, 629, 634), (393, 387, 536, 539), (428, 429, 593, 598), (486, 494, 635, 636), (397, 388, 541, 540), (505, 434, 618, 607), (422, 430, 599, 600), (494, 495, 637, 635), (389, 390, 542, 538), (506, 437, 614, 609), (430, 431, 601, 599), (495, 496, 638, 637), (390, 391, 543, 542), (431, 432, 602, 601), (496, 497, 630, 638), (411, 529, 571, 572), (391, 392, 544, 543), (432, 433, 594, 602), (412, 530, 573, 574), (392, 393, 539, 544), (417, 411, 572, 575), (386, 394, 546, 545), (421, 412, 574, 576), (394, 395, 547, 546), (413, 414, 577, 578), (395, 396, 548, 547), (523, 386, 545, 535), (414, 415, 579, 577), (396, 397, 540, 548), (388, 524, 537, 541), (435, 505, 607, 608), (415, 416, 580, 579), (436, 506, 609, 610), (416, 417, 575, 580), (441, 435, 608, 611), (410, 418, 581, 582), (511, 398, 564, 553), (445, 436, 610, 612), (418, 419, 583, 581), (512, 401, 560, 555), (437, 438, 613, 614), (419, 420, 584, 583), (399, 511, 553, 554), (438, 439, 615, 613), (420, 421, 576, 584), (400, 512, 555, 556), (439, 440, 616, 615), (405, 399, 554, 557), (440, 441, 611, 616), (499, 422, 600, 589), (409, 400, 556, 558), (434, 442, 617, 618), (500, 425, 596, 591), (401, 402, 559, 560), (442, 443, 619, 617), (487, 517, 625, 626), (402, 403, 561, 559), (529, 410, 582, 571), (443, 444, 620, 619), (423, 499, 589, 590), (488, 518, 627, 628), (403, 404, 562, 561), (530, 413, 578, 573), (444, 445, 612, 620), (424, 500, 591, 592), (493, 487, 626, 629), (404, 405, 557, 562), (429, 423, 590, 593), (497, 488, 628, 630), (398, 406, 563, 564), (433, 424, 592, 594), (489, 490, 631, 632), (406, 407, 565, 563), (517, 486, 636, 625), (425, 426, 595, 596), (490, 491, 633, 631), (407, 408, 566, 565), (387, 523, 535, 536), (518, 489, 632, 627), (426, 427, 597, 595)])
me_cube.polygons.foreach_set('use_smooth', [True] * 628)
_uv = me_cube.uv_layers.new(name='UVMap')
_uv.uv.foreach_set('vector', [0.2905, 0.1967, 0.2794, 0.1923, 0.2811, 0.1889, 0.2932, 0.1923, 0.2794, 0.1923, 0.2662, 0.1902, 0.2671, 0.1884, 0.2811, 0.1889, 0.2662, 0.1902, 0.252, 0.1896, 0.252, 0.1887, 0.2671, 0.1884, 0.252, 0.1896, 0.2377, 0.1903, 0.2369, 0.1886, 0.252, 0.1887, 0.2377, 0.1903, 0.2245, 0.1924, 0.2228, 0.1893, 0.2369, 0.1886, 0.2245, 0.1924, 0.2134, 0.1968, 0.2107, 0.1927, 0.2228, 0.1893, 0.2932, 0.1923, 0.2811, 0.1889, 0.2826, 0.1886, 0.2953, 0.1902, 0.2811, 0.1889, 0.2671, 0.1884, 0.2678, 0.1904, 0.2826, 0.1886, 0.2671, 0.1884, 0.252, 0.1887, 0.2526, 0.1922, 0.2678, 0.1904, 0.252, 0.1887, 0.2369, 0.1886, 0.2368, 0.1904, 0.2526, 0.1922, 0.2369, 0.1886, 0.2228, 0.1893, 0.2214, 0.1894, 0.2368, 0.1904, 0.2228, 0.1893, 0.2107, 0.1927, 0.2086, 0.1912, 0.2214, 0.1894, 0.2953, 0.1902, 0.2826, 0.1886, 0.2832, 0.189, 0.2962, 0.1897, 0.2826, 0.1886, 0.2678, 0.1904, 0.2681, 0.1931, 0.2832, 0.189, 0.2678, 0.1904, 0.2526, 0.1922, 0.2526, 0.1994, 0.2681, 0.1931, 0.2526, 0.1922, 0.2368, 0.1904, 0.2373, 0.1927, 0.2526, 0.1994, 0.2368, 0.1904, 0.2214, 0.1894, 0.2208, 0.1906, 0.2373, 0.1927, 0.2214, 0.1894, 0.2086, 0.1912, 0.2078, 0.1914, 0.2208, 0.1906, 0.2962, 0.1897, 0.2832, 0.189, 0.2826, 0.1892, 0.2953, 0.1905, 0.2832, 0.189, 0.2681, 0.1931, 0.2678, 0.1916, 0.2826, 0.1892, 0.2681, 0.1931, 0.2526, 0.1994, 0.252, 0.1943, 0.2678, 0.1916, 0.2526, 0.1994, 0.2373, 0.1927, 0.2361, 0.1926, 0.252, 0.1943, 0.2373, 0.1927, 0.2208, 0.1906, 0.2214, 0.1911, 0.2361, 0.1926, 0.2208, 0.1906, 0.2078, 0.1914, 0.2086, 0.1927, 0.2214, 0.1911, 0.2953, 0.1905, 0.2826, 0.1892, 0.2811, 0.1901, 0.2932, 0.1929, 0.2826, 0.1892, 0.2678, 0.1916, 0.2671, 0.1904, 0.2811, 0.1901, 0.2678, 0.1916, 0.252, 0.1943, 0.252, 0.1912, 0.2671, 0.1904, 0.252, 0.1943, 0.2361, 0.1926, 0.2369, 0.1913, 0.252, 0.1912, 0.2361, 0.1926, 0.2214, 0.1911, 0.2228, 0.1919, 0.2369, 0.1913, 0.2214, 0.1911, 0.2086, 0.1927, 0.2107, 0.1951, 0.2228, 0.1919, 0.2932, 0.1929, 0.2811, 0.1901, 0.2794, 0.1937, 0.2905, 0.1974, 0.2811, 0.1901, 0.2671, 0.1904, 0.2662, 0.1923, 0.2794, 0.1937, 0.2671, 0.1904, 0.252, 0.1912, 0.252, 0.1923, 0.2662, 0.1923, 0.252, 0.1912, 0.2369, 0.1913, 0.2377, 0.1932, 0.252, 0.1923, 0.2369, 0.1913, 0.2228, 0.1919, 0.2245, 0.1953, 0.2377, 0.1932, 0.2228, 0.1919, 0.2107, 0.1951, 0.2134, 0.1995, 0.2245, 0.1953, 0.2954, 0.2073, 0.2887, 0.204, 0.2905, 0.1967, 0.2989, 0.204, 0.2887, 0.204, 0.2782, 0.2003, 0.2794, 0.1923, 0.2905, 0.1967, 0.2782, 0.2003, 0.2656, 0.1977, 0.2662, 0.1902, 0.2794, 0.1923, 0.2656, 0.1977, 0.252, 0.1968, 0.252, 0.1896, 0.2662, 0.1902, 0.252, 0.1968, 0.2383, 0.1977, 0.2377, 0.1903, 0.252, 0.1896, 0.2383, 0.1977, 0.2257, 0.2003, 0.2245, 0.1924, 0.2377, 0.1903, 0.2257, 0.2003, 0.2153, 0.204, 0.2134, 0.1968, 0.2245, 0.1924, 0.2153, 0.204, 0.2085, 0.2073, 0.2051, 0.204, 0.2134, 0.1968, 0.2134, 0.1968, 0.2051, 0.204, 0.2013, 0.2006, 0.2107, 0.1927, 0.2107, 0.1927, 0.2013, 0.2006, 0.1986, 0.1985, 0.2086, 0.1912, 0.2086, 0.1912, 0.1986, 0.1985, 0.1975, 0.1983, 0.2078, 0.1914, 0.2078, 0.1914, 0.1975, 0.1983, 0.1986, 0.1996, 0.2086, 0.1927, 0.2086, 0.1927, 0.1986, 0.1996, 0.2013, 0.2026, 0.2107, 0.1951, 0.2107, 0.1951, 0.2013, 0.2026, 0.2051, 0.2063, 0.2134, 0.1995, 0.2134, 0.1995, 0.2051, 0.2063, 0.2085, 0.2097, 0.2153, 0.2066, 0.2245, 0.1953, 0.2134, 0.1995, 0.2153, 0.2066, 0.2257, 0.203, 0.2377, 0.1932, 0.2245, 0.1953, 0.2257, 0.203, 0.2383, 0.2005, 0.252, 0.1923, 0.2377, 0.1932, 0.2383, 0.2005, 0.252, 0.1993, 0.2662, 0.1923, 0.252, 0.1923, 0.252, 0.1993, 0.2656, 0.1996, 0.2794, 0.1937, 0.2662, 0.1923, 0.2656, 0.1996, 0.2782, 0.2015, 0.2905, 0.1974, 0.2794, 0.1937, 0.2782, 0.2015, 0.2887, 0.2046, 0.2989, 0.2042, 0.2905, 0.1974, 0.2887, 0.2046, 0.2954, 0.2076, 0.3027, 0.2004, 0.2932, 0.1929, 0.2905, 0.1974, 0.2989, 0.2042, 0.3054, 0.1977, 0.2953, 0.1905, 0.2932, 0.1929, 0.3027, 0.2004, 0.3064, 0.1968, 0.2962, 0.1897, 0.2953, 0.1905, 0.3054, 0.1977, 0.3054, 0.1977, 0.2953, 0.1902, 0.2962, 0.1897, 0.3064, 0.1968, 0.3027, 0.2003, 0.2932, 0.1923, 0.2953, 0.1902, 0.3054, 0.1977, 0.2989, 0.204, 0.2905, 0.1967, 0.2932, 0.1923, 0.3027, 0.2003, 0.2846, 0.2886, 0.2868, 0.2779, 0.2762, 0.279, 0.2748, 0.2905, 0.2868, 0.2779, 0.2889, 0.2656, 0.2775, 0.266, 0.2762, 0.279, 0.2889, 0.2656, 0.2903, 0.2522, 0.2785, 0.2521, 0.2775, 0.266, 0.2903, 0.2522, 0.2906, 0.2387, 0.2787, 0.2382, 0.2785, 0.2521, 0.2906, 0.2387, 0.29, 0.2257, 0.2785, 0.2249, 0.2787, 0.2382, 0.29, 0.2257, 0.289, 0.2141, 0.2781, 0.2124, 0.2785, 0.2249, 0.2748, 0.2905, 0.2762, 0.279, 0.2643, 0.2799, 0.2637, 0.2921, 0.2762, 0.279, 0.2775, 0.266, 0.265, 0.2664, 0.2643, 0.2799, 0.2775, 0.266, 0.2785, 0.2521, 0.2655, 0.2521, 0.265, 0.2664, 0.2785, 0.2521, 0.2787, 0.2382, 0.2657, 0.2378, 0.2655, 0.2521, 0.2787, 0.2382, 0.2785, 0.2249, 0.2656, 0.224, 0.2657, 0.2378, 0.2785, 0.2249, 0.2781, 0.2124, 0.2655, 0.2112, 0.2656, 0.224, 0.2637, 0.2921, 0.2643, 0.2799, 0.252, 0.2803, 0.252, 0.2927, 0.2643, 0.2799, 0.265, 0.2664, 0.252, 0.2666, 0.252, 0.2803, 0.265, 0.2664, 0.2655, 0.2521, 0.252, 0.2522, 0.252, 0.2666, 0.2655, 0.2521, 0.2657, 0.2378, 0.252, 0.2378, 0.252, 0.2522, 0.2657, 0.2378, 0.2656, 0.224, 0.252, 0.2239, 0.252, 0.2378, 0.2656, 0.224, 0.2655, 0.2112, 0.252, 0.2109, 0.252, 0.2239, 0.252, 0.2927, 0.252, 0.2803, 0.2396, 0.2799, 0.2402, 0.2921, 0.252, 0.2803, 0.252, 0.2666, 0.2389, 0.2665, 0.2396, 0.2799, 0.252, 0.2666, 0.252, 0.2522, 0.2384, 0.2525, 0.2389, 0.2665, 0.252, 0.2522, 0.252, 0.2378, 0.2383, 0.2384, 0.2384, 0.2525, 0.252, 0.2378, 0.252, 0.2239, 0.2383, 0.2247, 0.2383, 0.2384, 0.252, 0.2239, 0.252, 0.2109, 0.2385, 0.2119, 0.2383, 0.2247, 0.2402, 0.2921, 0.2396, 0.2799, 0.2278, 0.279, 0.2291, 0.2905, 0.2396, 0.2799, 0.2389, 0.2665, 0.2264, 0.2662, 0.2278, 0.279, 0.2389, 0.2665, 0.2384, 0.2525, 0.2255, 0.2528, 0.2264, 0.2662, 0.2384, 0.2525, 0.2383, 0.2384, 0.2252, 0.2392, 0.2255, 0.2528, 0.2383, 0.2384, 0.2383, 0.2247, 0.2255, 0.226, 0.2252, 0.2392, 0.2383, 0.2247, 0.2385, 0.2119, 0.2259, 0.2138, 0.2255, 0.226, 0.2291, 0.2905, 0.2278, 0.279, 0.2171, 0.278, 0.2193, 0.2886, 0.2278, 0.279, 0.2264, 0.2662, 0.215, 0.2658, 0.2171, 0.278, 0.2264, 0.2662, 0.2255, 0.2528, 0.2137, 0.2529, 0.215, 0.2658, 0.2255, 0.2528, 0.2252, 0.2392, 0.2133, 0.2398, 0.2137, 0.2529, 0.2252, 0.2392, 0.2255, 0.226, 0.2139, 0.2273, 0.2133, 0.2398, 0.2255, 0.226, 0.2259, 0.2138, 0.215, 0.216, 0.2139, 0.2273, 0.2895, 0.2943, 0.2925, 0.2876, 0.2846, 0.2886, 0.2834, 0.2971, 0.2925, 0.2876, 0.2958, 0.2775, 0.2868, 0.2779, 0.2846, 0.2886, 0.2958, 0.2775, 0.2986, 0.2654, 0.2889, 0.2656, 0.2868, 0.2779, 0.2986, 0.2654, 0.3004, 0.2523, 0.2903, 0.2522, 0.2889, 0.2656, 0.3004, 0.2523, 0.3007, 0.2389, 0.2906, 0.2387, 0.2903, 0.2522, 0.3007, 0.2389, 0.2998, 0.2261, 0.29, 0.2257, 0.2906, 0.2387, 0.2998, 0.2261, 0.2977, 0.215, 0.289, 0.2141, 0.29, 0.2257, 0.2977, 0.215, 0.2954, 0.2076, 0.2887, 0.2046, 0.289, 0.2141, 0.289, 0.2141, 0.2887, 0.2046, 0.2782, 0.2015, 0.2781, 0.2124, 0.2781, 0.2124, 0.2782, 0.2015, 0.2656, 0.1996, 0.2655, 0.2112, 0.2655, 0.2112, 0.2656, 0.1996, 0.252, 0.1993, 0.252, 0.2109, 0.252, 0.2109, 0.252, 0.1993, 0.2383, 0.2005, 0.2385, 0.2119, 0.2385, 0.2119, 0.2383, 0.2005, 0.2257, 0.203, 0.2259, 0.2138, 0.2259, 0.2138, 0.2257, 0.203, 0.2153, 0.2066, 0.215, 0.216, 0.215, 0.216, 0.2153, 0.2066, 0.2085, 0.2097, 0.2062, 0.2171, 0.2139, 0.2273, 0.215, 0.216, 0.2062, 0.2171, 0.2042, 0.2278, 0.2133, 0.2398, 0.2139, 0.2273, 0.2042, 0.2278, 0.2032, 0.24, 0.2137, 0.2529, 0.2133, 0.2398, 0.2032, 0.24, 0.2036, 0.2529, 0.215, 0.2658, 0.2137, 0.2529, 0.2036, 0.2529, 0.2053, 0.2656, 0.2171, 0.278, 0.215, 0.2658, 0.2053, 0.2656, 0.2081, 0.2775, 0.2193, 0.2886, 0.2171, 0.278, 0.2081, 0.2775, 0.2115, 0.2876, 0.2206, 0.2971, 0.2193, 0.2886, 0.2115, 0.2876, 0.2144, 0.2943, 0.2298, 0.3002, 0.2291, 0.2905, 0.2193, 0.2886, 0.2206, 0.2971, 0.2405, 0.3023, 0.2402, 0.2921, 0.2291, 0.2905, 0.2298, 0.3002, 0.252, 0.3031, 0.252, 0.2927, 0.2402, 0.2921, 0.2405, 0.3023, 0.2634, 0.3023, 0.2637, 0.2921, 0.252, 0.2927, 0.252, 0.3031, 0.2742, 0.3002, 0.2748, 0.2905, 0.2637, 0.2921, 0.2634, 0.3023, 0.2834, 0.2971, 0.2846, 0.2886, 0.2748, 0.2905, 0.2742, 0.3002, 0.2058, 0.2886, 0.2011, 0.2779, 0.1962, 0.279, 0.2018, 0.2905, 0.2011, 0.2779, 0.1976, 0.2656, 0.1921, 0.266, 0.1962, 0.279, 0.1976, 0.2656, 0.1956, 0.2526, 0.1897, 0.2523, 0.1921, 0.266, 0.1956, 0.2526, 0.1951, 0.2394, 0.1893, 0.2385, 0.1897, 0.2523, 0.1951, 0.2394, 0.1965, 0.2268, 0.1908, 0.2253, 0.1893, 0.2385, 0.1965, 0.2268, 0.1996, 0.2156, 0.1947, 0.2131, 0.1908, 0.2253, 0.2018, 0.2905, 0.1962, 0.279, 0.1932, 0.2799, 0.1993, 0.2921, 0.1962, 0.279, 0.1921, 0.266, 0.1888, 0.2664, 0.1932, 0.2799, 0.1921, 0.266, 0.1897, 0.2523, 0.1862, 0.252, 0.1888, 0.2664, 0.1897, 0.2523, 0.1893, 0.2385, 0.1856, 0.2377, 0.1862, 0.252, 0.1893, 0.2385, 0.1908, 0.2253, 0.1873, 0.2238, 0.1856, 0.2377, 0.1908, 0.2253, 0.1947, 0.2131, 0.1915, 0.2109, 0.1873, 0.2238, 0.1993, 0.2921, 0.1932, 0.2799, 0.1922, 0.2803, 0.1985, 0.2927, 0.1932, 0.2799, 0.1888, 0.2664, 0.1877, 0.2665, 0.1922, 0.2803, 0.1888, 0.2664, 0.1862, 0.252, 0.185, 0.2519, 0.1877, 0.2665, 0.1862, 0.252, 0.1856, 0.2377, 0.1844, 0.2372, 0.185, 0.2519, 0.1856, 0.2377, 0.1873, 0.2238, 0.1861, 0.223, 0.1844, 0.2372, 0.1873, 0.2238, 0.1915, 0.2109, 0.1904, 0.2098, 0.1861, 0.223, 0.1985, 0.2927, 0.1922, 0.2803, 0.1932, 0.2799, 0.1993, 0.2921, 0.1922, 0.2803, 0.1877, 0.2665, 0.1888, 0.2664, 0.1932, 0.2799, 0.1877, 0.2665, 0.185, 0.2519, 0.1862, 0.252, 0.1888, 0.2664, 0.185, 0.2519, 0.1844, 0.2372, 0.1856, 0.2373, 0.1862, 0.252, 0.1844, 0.2372, 0.1861, 0.223, 0.1873, 0.2232, 0.1856, 0.2373, 0.1861, 0.223, 0.1904, 0.2098, 0.1915, 0.2101, 0.1873, 0.2232, 0.1993, 0.2921, 0.1932, 0.2799, 0.1962, 0.279, 0.2018, 0.2905, 0.1932, 0.2799, 0.1888, 0.2664, 0.1921, 0.266, 0.1962, 0.279, 0.1888, 0.2664, 0.1862, 0.252, 0.1897, 0.2521, 0.1921, 0.266, 0.1862, 0.252, 0.1856, 0.2373, 0.1893, 0.2379, 0.1897, 0.2521, 0.1856, 0.2373, 0.1873, 0.2232, 0.1908, 0.2242, 0.1893, 0.2379, 0.1873, 0.2232, 0.1915, 0.2101, 0.1947, 0.2115, 0.1908, 0.2242, 0.2018, 0.2905, 0.1962, 0.279, 0.2011, 0.2779, 0.2058, 0.2886, 0.1962, 0.279, 0.1921, 0.266, 0.1976, 0.2656, 0.2011, 0.2779, 0.1921, 0.266, 0.1897, 0.2521, 0.1956, 0.2522, 0.1976, 0.2656, 0.1897, 0.2521, 0.1893, 0.2379, 0.1951, 0.2386, 0.1956, 0.2522, 0.1893, 0.2379, 0.1908, 0.2242, 0.1965, 0.2254, 0.1951, 0.2386, 0.1908, 0.2242, 0.1947, 0.2115, 0.1996, 0.2137, 0.1965, 0.2254, 0.2144, 0.2943, 0.2115, 0.2876, 0.2058, 0.2886, 0.2119, 0.2971, 0.2115, 0.2876, 0.2081, 0.2775, 0.2011, 0.2779, 0.2058, 0.2886, 0.2081, 0.2775, 0.2053, 0.2656, 0.1976, 0.2656, 0.2011, 0.2779, 0.2053, 0.2656, 0.2036, 0.2529, 0.1956, 0.2526, 0.1976, 0.2656, 0.2036, 0.2529, 0.2032, 0.24, 0.1951, 0.2394, 0.1956, 0.2526, 0.2032, 0.24, 0.2042, 0.2278, 0.1965, 0.2268, 0.1951, 0.2394, 0.2042, 0.2278, 0.2062, 0.2171, 0.1996, 0.2156, 0.1965, 0.2268, 0.2062, 0.2171, 0.2085, 0.2097, 0.2051, 0.2063, 0.1996, 0.2156, 0.1996, 0.2156, 0.2051, 0.2063, 0.2013, 0.2026, 0.1947, 0.2131, 0.1947, 0.2131, 0.2013, 0.2026, 0.1986, 0.1996, 0.1915, 0.2109, 0.1915, 0.2109, 0.1986, 0.1996, 0.1975, 0.1983, 0.1904, 0.2098, 0.1904, 0.2098, 0.1975, 0.1983, 0.1986, 0.1985, 0.1915, 0.2101, 0.1915, 0.2101, 0.1986, 0.1985, 0.2013, 0.2006, 0.1947, 0.2115, 0.1947, 0.2115, 0.2013, 0.2006, 0.2051, 0.204, 0.1996, 0.2137, 0.1996, 0.2137, 0.2051, 0.204, 0.2085, 0.2073, 0.2062, 0.2149, 0.1965, 0.2254, 0.1996, 0.2137, 0.2062, 0.2149, 0.2042, 0.2261, 0.1951, 0.2386, 0.1965, 0.2254, 0.2042, 0.2261, 0.2032, 0.2389, 0.1956, 0.2522, 0.1951, 0.2386, 0.2032, 0.2389, 0.2036, 0.2523, 0.1976, 0.2656, 0.1956, 0.2522, 0.2036, 0.2523, 0.2053, 0.2654, 0.2011, 0.2779, 0.1976, 0.2656, 0.2053, 0.2654, 0.2081, 0.2775, 0.2058, 0.2886, 0.2011, 0.2779, 0.2081, 0.2775, 0.2115, 0.2876, 0.2119, 0.2971, 0.2058, 0.2886, 0.2115, 0.2876, 0.2144, 0.2943, 0.2091, 0.3002, 0.2018, 0.2905, 0.2058, 0.2886, 0.2119, 0.2971, 0.2072, 0.3023, 0.1993, 0.2921, 0.2018, 0.2905, 0.2091, 0.3002, 0.2065, 0.3031, 0.1985, 0.2927, 0.1993, 0.2921, 0.2072, 0.3023, 0.2072, 0.3023, 0.1993, 0.2921, 0.1985, 0.2927, 0.2065, 0.3031, 0.2091, 0.3002, 0.2018, 0.2905, 0.1993, 0.2921, 0.2072, 0.3023, 0.2119, 0.2971, 0.2058, 0.2886, 0.2018, 0.2905, 0.2091, 0.3002, 0.2198, 0.3032, 0.2294, 0.3075, 0.2285, 0.3127, 0.2181, 0.3075, 0.2294, 0.3075, 0.2404, 0.3102, 0.24, 0.3158, 0.2285, 0.3127, 0.2404, 0.3102, 0.252, 0.3112, 0.252, 0.3169, 0.24, 0.3158, 0.252, 0.3112, 0.2636, 0.3102, 0.2639, 0.3158, 0.252, 0.3169, 0.2636, 0.3102, 0.2745, 0.3075, 0.2754, 0.3127, 0.2639, 0.3158, 0.2745, 0.3075, 0.2842, 0.3032, 0.2858, 0.3075, 0.2754, 0.3127, 0.2181, 0.3075, 0.2285, 0.3127, 0.2277, 0.3158, 0.2168, 0.3102, 0.2285, 0.3127, 0.24, 0.3158, 0.2396, 0.3191, 0.2277, 0.3158, 0.24, 0.3158, 0.252, 0.3169, 0.252, 0.3202, 0.2396, 0.3191, 0.252, 0.3169, 0.2639, 0.3158, 0.2643, 0.3191, 0.252, 0.3202, 0.2639, 0.3158, 0.2754, 0.3127, 0.2762, 0.3158, 0.2643, 0.3191, 0.2754, 0.3127, 0.2858, 0.3075, 0.2872, 0.3102, 0.2762, 0.3158, 0.2168, 0.3102, 0.2277, 0.3158, 0.2273, 0.3169, 0.2162, 0.3112, 0.2277, 0.3158, 0.2396, 0.3191, 0.2394, 0.3202, 0.2273, 0.3169, 0.2396, 0.3191, 0.252, 0.3202, 0.252, 0.3214, 0.2394, 0.3202, 0.252, 0.3202, 0.2643, 0.3191, 0.2645, 0.3202, 0.252, 0.3214, 0.2643, 0.3191, 0.2762, 0.3158, 0.2766, 0.3169, 0.2645, 0.3202, 0.2762, 0.3158, 0.2872, 0.3102, 0.2877, 0.3112, 0.2766, 0.3169, 0.2162, 0.3112, 0.2273, 0.3169, 0.2277, 0.3158, 0.2168, 0.3102, 0.2273, 0.3169, 0.2394, 0.3202, 0.2396, 0.3191, 0.2277, 0.3158, 0.2394, 0.3202, 0.252, 0.3214, 0.252, 0.3202, 0.2396, 0.3191, 0.252, 0.3214, 0.2645, 0.3202, 0.2643, 0.3191, 0.252, 0.3202, 0.2645, 0.3202, 0.2766, 0.3169, 0.2762, 0.3158, 0.2643, 0.3191, 0.2766, 0.3169, 0.2877, 0.3112, 0.2872, 0.3102, 0.2762, 0.3158, 0.2168, 0.3102, 0.2277, 0.3158, 0.2285, 0.3127, 0.2181, 0.3075, 0.2277, 0.3158, 0.2396, 0.3191, 0.24, 0.3158, 0.2285, 0.3127, 0.2396, 0.3191, 0.252, 0.3202, 0.252, 0.3169, 0.24, 0.3158, 0.252, 0.3202, 0.2643, 0.3191, 0.2639, 0.3158, 0.252, 0.3169, 0.2643, 0.3191, 0.2762, 0.3158, 0.2754, 0.3127, 0.2639, 0.3158, 0.2762, 0.3158, 0.2872, 0.3102, 0.2858, 0.3075, 0.2754, 0.3127, 0.2181, 0.3075, 0.2285, 0.3127, 0.2294, 0.3075, 0.2198, 0.3032, 0.2285, 0.3127, 0.24, 0.3158, 0.2404, 0.3102, 0.2294, 0.3075, 0.24, 0.3158, 0.252, 0.3169, 0.252, 0.3112, 0.2404, 0.3102, 0.252, 0.3169, 0.2639, 0.3158, 0.2636, 0.3102, 0.252, 0.3112, 0.2639, 0.3158, 0.2754, 0.3127, 0.2745, 0.3075, 0.2636, 0.3102, 0.2754, 0.3127, 0.2858, 0.3075, 0.2842, 0.3032, 0.2745, 0.3075, 0.2144, 0.2943, 0.2206, 0.2971, 0.2198, 0.3032, 0.2119, 0.2971, 0.2206, 0.2971, 0.2298, 0.3002, 0.2294, 0.3075, 0.2198, 0.3032, 0.2298, 0.3002, 0.2405, 0.3023, 0.2404, 0.3102, 0.2294, 0.3075, 0.2405, 0.3023, 0.252, 0.3031, 0.252, 0.3112, 0.2404, 0.3102, 0.252, 0.3031, 0.2634, 0.3023, 0.2636, 0.3102, 0.252, 0.3112, 0.2634, 0.3023, 0.2742, 0.3002, 0.2745, 0.3075, 0.2636, 0.3102, 0.2742, 0.3002, 0.2834, 0.2971, 0.2842, 0.3032, 0.2745, 0.3075, 0.2834, 0.2971, 0.2895, 0.2943, 0.2921, 0.2971, 0.2842, 0.3032, 0.2842, 0.3032, 0.2921, 0.2971, 0.2948, 0.3002, 0.2858, 0.3075, 0.2858, 0.3075, 0.2948, 0.3002, 0.2967, 0.3023, 0.2872, 0.3102, 0.2872, 0.3102, 0.2967, 0.3023, 0.2974, 0.3031, 0.2877, 0.3112, 0.2877, 0.3112, 0.2974, 0.3031, 0.2967, 0.3023, 0.2872, 0.3102, 0.2872, 0.3102, 0.2967, 0.3023, 0.2948, 0.3002, 0.2858, 0.3075, 0.2858, 0.3075, 0.2948, 0.3002, 0.2921, 0.2971, 0.2842, 0.3032, 0.2842, 0.3032, 0.2921, 0.2971, 0.2895, 0.2943, 0.2834, 0.2971, 0.2745, 0.3075, 0.2842, 0.3032, 0.2834, 0.2971, 0.2742, 0.3002, 0.2636, 0.3102, 0.2745, 0.3075, 0.2742, 0.3002, 0.2634, 0.3023, 0.252, 0.3112, 0.2636, 0.3102, 0.2634, 0.3023, 0.252, 0.3031, 0.2404, 0.3102, 0.252, 0.3112, 0.252, 0.3031, 0.2405, 0.3023, 0.2294, 0.3075, 0.2404, 0.3102, 0.2405, 0.3023, 0.2298, 0.3002, 0.2198, 0.3032, 0.2294, 0.3075, 0.2298, 0.3002, 0.2206, 0.2971, 0.2119, 0.2971, 0.2198, 0.3032, 0.2206, 0.2971, 0.2144, 0.2943, 0.2091, 0.3002, 0.2181, 0.3075, 0.2198, 0.3032, 0.2119, 0.2971, 0.2072, 0.3023, 0.2168, 0.3102, 0.2181, 0.3075, 0.2091, 0.3002, 0.2065, 0.3031, 0.2162, 0.3112, 0.2168, 0.3102, 0.2072, 0.3023, 0.2072, 0.3023, 0.2168, 0.3102, 0.2162, 0.3112, 0.2065, 0.3031, 0.2091, 0.3002, 0.2181, 0.3075, 0.2168, 0.3102, 0.2072, 0.3023, 0.2119, 0.2971, 0.2198, 0.3032, 0.2181, 0.3075, 0.2091, 0.3002, 0.2981, 0.2886, 0.3028, 0.2779, 0.3077, 0.279, 0.3021, 0.2905, 0.3028, 0.2779, 0.3063, 0.2656, 0.3118, 0.266, 0.3077, 0.279, 0.3063, 0.2656, 0.3084, 0.2522, 0.3142, 0.2521, 0.3118, 0.266, 0.3084, 0.2522, 0.3088, 0.2386, 0.3147, 0.2379, 0.3142, 0.2521, 0.3088, 0.2386, 0.3075, 0.2254, 0.3131, 0.2242, 0.3147, 0.2379, 0.3075, 0.2254, 0.3043, 0.2137, 0.3092, 0.2114, 0.3131, 0.2242, 0.3021, 0.2905, 0.3077, 0.279, 0.3107, 0.2799, 0.3046, 0.2921, 0.3077, 0.279, 0.3118, 0.266, 0.3151, 0.2664, 0.3107, 0.2799, 0.3118, 0.266, 0.3142, 0.2521, 0.3177, 0.252, 0.3151, 0.2664, 0.3142, 0.2521, 0.3147, 0.2379, 0.3183, 0.2373, 0.3177, 0.252, 0.3147, 0.2379, 0.3131, 0.2242, 0.3166, 0.223, 0.3183, 0.2373, 0.3131, 0.2242, 0.3092, 0.2114, 0.3124, 0.2096, 0.3166, 0.223, 0.3046, 0.2921, 0.3107, 0.2799, 0.3117, 0.2803, 0.3055, 0.2927, 0.3107, 0.2799, 0.3151, 0.2664, 0.3162, 0.2665, 0.3117, 0.2803, 0.3151, 0.2664, 0.3177, 0.252, 0.3189, 0.2519, 0.3162, 0.2665, 0.3177, 0.252, 0.3183, 0.2373, 0.3195, 0.2371, 0.3189, 0.2519, 0.3183, 0.2373, 0.3166, 0.223, 0.3178, 0.2225, 0.3195, 0.2371, 0.3166, 0.223, 0.3124, 0.2096, 0.3136, 0.2088, 0.3178, 0.2225, 0.3055, 0.2927, 0.3117, 0.2803, 0.3107, 0.2799, 0.3046, 0.2921, 0.3117, 0.2803, 0.3162, 0.2665, 0.3151, 0.2664, 0.3107, 0.2799, 0.3162, 0.2665, 0.3189, 0.2519, 0.3177, 0.252, 0.3151, 0.2664, 0.3189, 0.2519, 0.3195, 0.2371, 0.3183, 0.2373, 0.3177, 0.252, 0.3195, 0.2371, 0.3178, 0.2225, 0.3166, 0.223, 0.3183, 0.2373, 0.3178, 0.2225, 0.3136, 0.2088, 0.3124, 0.2096, 0.3166, 0.223, 0.3046, 0.2921, 0.3107, 0.2799, 0.3077, 0.279, 0.3021, 0.2905, 0.3107, 0.2799, 0.3151, 0.2664, 0.3118, 0.266, 0.3077, 0.279, 0.3151, 0.2664, 0.3177, 0.252, 0.3142, 0.2521, 0.3118, 0.266, 0.3177, 0.252, 0.3183, 0.2373, 0.3147, 0.2379, 0.3142, 0.2521, 0.3183, 0.2373, 0.3166, 0.223, 0.3131, 0.2242, 0.3147, 0.2379, 0.3166, 0.223, 0.3124, 0.2096, 0.3092, 0.2114, 0.3131, 0.2242, 0.3021, 0.2905, 0.3077, 0.279, 0.3028, 0.2779, 0.2981, 0.2886, 0.3077, 0.279, 0.3118, 0.266, 0.3063, 0.2656, 0.3028, 0.2779, 0.3118, 0.266, 0.3142, 0.2521, 0.3084, 0.2522, 0.3063, 0.2656, 0.3142, 0.2521, 0.3147, 0.2379, 0.3088, 0.2386, 0.3084, 0.2522, 0.3147, 0.2379, 0.3131, 0.2242, 0.3075, 0.2254, 0.3088, 0.2386, 0.3131, 0.2242, 0.3092, 0.2114, 0.3043, 0.2137, 0.3075, 0.2254, 0.2895, 0.2943, 0.2925, 0.2876, 0.2981, 0.2886, 0.2921, 0.2971, 0.2925, 0.2876, 0.2958, 0.2775, 0.3028, 0.2779, 0.2981, 0.2886, 0.2958, 0.2775, 0.2986, 0.2654, 0.3063, 0.2656, 0.3028, 0.2779, 0.2986, 0.2654, 0.3004, 0.2523, 0.3084, 0.2522, 0.3063, 0.2656, 0.3004, 0.2523, 0.3007, 0.2389, 0.3088, 0.2386, 0.3084, 0.2522, 0.3007, 0.2389, 0.2998, 0.2261, 0.3075, 0.2254, 0.3088, 0.2386, 0.2998, 0.2261, 0.2977, 0.2149, 0.3043, 0.2137, 0.3075, 0.2254, 0.2977, 0.2149, 0.2954, 0.2073, 0.2989, 0.204, 0.3043, 0.2137, 0.3043, 0.2137, 0.2989, 0.204, 0.3027, 0.2003, 0.3092, 0.2114, 0.3092, 0.2114, 0.3027, 0.2003, 0.3054, 0.1977, 0.3124, 0.2096, 0.3124, 0.2096, 0.3054, 0.1977, 0.3064, 0.1968, 0.3136, 0.2088, 0.3136, 0.2088, 0.3064, 0.1968, 0.3054, 0.1977, 0.3124, 0.2096, 0.3124, 0.2096, 0.3054, 0.1977, 0.3027, 0.2004, 0.3092, 0.2114, 0.3092, 0.2114, 0.3027, 0.2004, 0.2989, 0.2042, 0.3043, 0.2137, 0.3043, 0.2137, 0.2989, 0.2042, 0.2954, 0.2076, 0.2977, 0.215, 0.3075, 0.2254, 0.3043, 0.2137, 0.2977, 0.215, 0.2998, 0.2261, 0.3088, 0.2386, 0.3075, 0.2254, 0.2998, 0.2261, 0.3007, 0.2389, 0.3084, 0.2522, 0.3088, 0.2386, 0.3007, 0.2389, 0.3004, 0.2523, 0.3063, 0.2656, 0.3084, 0.2522, 0.3004, 0.2523, 0.2986, 0.2654, 0.3028, 0.2779, 0.3063, 0.2656, 0.2986, 0.2654, 0.2958, 0.2775, 0.2981, 0.2886, 0.3028, 0.2779, 0.2958, 0.2775, 0.2925, 0.2876, 0.2921, 0.2971, 0.2981, 0.2886, 0.2925, 0.2876, 0.2895, 0.2943, 0.2948, 0.3002, 0.3021, 0.2905, 0.2981, 0.2886, 0.2921, 0.2971, 0.2967, 0.3023, 0.3046, 0.2921, 0.3021, 0.2905, 0.2948, 0.3002, 0.2974, 0.3031, 0.3055, 0.2927, 0.3046, 0.2921, 0.2967, 0.3023, 0.2967, 0.3023, 0.3046, 0.2921, 0.3055, 0.2927, 0.2974, 0.3031, 0.2948, 0.3002, 0.3021, 0.2905, 0.3046, 0.2921, 0.2967, 0.3023, 0.2921, 0.2971, 0.2981, 0.2886, 0.3021, 0.2905, 0.2948, 0.3002, 0.2193, 0.2886, 0.2171, 0.2779, 0.2278, 0.279, 0.2291, 0.2905, 0.2171, 0.2779, 0.215, 0.2656, 0.2264, 0.266, 0.2278, 0.279, 0.215, 0.2656, 0.2137, 0.2522, 0.2255, 0.2521, 0.2264, 0.266, 0.2137, 0.2522, 0.2133, 0.2386, 0.2252, 0.2379, 0.2255, 0.2521, 0.2133, 0.2386, 0.2139, 0.2254, 0.2255, 0.2242, 0.2252, 0.2379, 0.2139, 0.2254, 0.215, 0.2137, 0.2259, 0.2114, 0.2255, 0.2242, 0.2291, 0.2905, 0.2278, 0.279, 0.2396, 0.2799, 0.2402, 0.2921, 0.2278, 0.279, 0.2264, 0.266, 0.2389, 0.2664, 0.2396, 0.2799, 0.2264, 0.266, 0.2255, 0.2521, 0.2384, 0.252, 0.2389, 0.2664, 0.2255, 0.2521, 0.2252, 0.2379, 0.2383, 0.2373, 0.2384, 0.252, 0.2252, 0.2379, 0.2255, 0.2242, 0.2383, 0.223, 0.2383, 0.2373, 0.2255, 0.2242, 0.2259, 0.2114, 0.2385, 0.2096, 0.2383, 0.223, 0.2402, 0.2921, 0.2396, 0.2799, 0.252, 0.2803, 0.252, 0.2927, 0.2396, 0.2799, 0.2389, 0.2664, 0.252, 0.2665, 0.252, 0.2803, 0.2389, 0.2664, 0.2384, 0.252, 0.252, 0.2519, 0.252, 0.2665, 0.2384, 0.252, 0.2383, 0.2373, 0.252, 0.2371, 0.252, 0.2519, 0.2383, 0.2373, 0.2383, 0.223, 0.252, 0.2225, 0.252, 0.2371, 0.2383, 0.223, 0.2385, 0.2096, 0.252, 0.2088, 0.252, 0.2225, 0.252, 0.2927, 0.252, 0.2803, 0.2643, 0.2799, 0.2637, 0.2921, 0.252, 0.2803, 0.252, 0.2665, 0.265, 0.2664, 0.2643, 0.2799, 0.252, 0.2665, 0.252, 0.2519, 0.2655, 0.252, 0.265, 0.2664, 0.252, 0.2519, 0.252, 0.2371, 0.2657, 0.2373, 0.2655, 0.252, 0.252, 0.2371, 0.252, 0.2225, 0.2656, 0.223, 0.2657, 0.2373, 0.252, 0.2225, 0.252, 0.2088, 0.2655, 0.2096, 0.2656, 0.223, 0.2637, 0.2921, 0.2643, 0.2799, 0.2762, 0.279, 0.2748, 0.2905, 0.2643, 0.2799, 0.265, 0.2664, 0.2775, 0.266, 0.2762, 0.279, 0.265, 0.2664, 0.2655, 0.252, 0.2785, 0.2521, 0.2775, 0.266, 0.2655, 0.252, 0.2657, 0.2373, 0.2787, 0.2379, 0.2785, 0.2521, 0.2657, 0.2373, 0.2656, 0.223, 0.2785, 0.2242, 0.2787, 0.2379, 0.2656, 0.223, 0.2655, 0.2096, 0.2781, 0.2114, 0.2785, 0.2242, 0.2748, 0.2905, 0.2762, 0.279, 0.2868, 0.2779, 0.2846, 0.2886, 0.2762, 0.279, 0.2775, 0.266, 0.2889, 0.2656, 0.2868, 0.2779, 0.2775, 0.266, 0.2785, 0.2521, 0.2903, 0.2522, 0.2889, 0.2656, 0.2785, 0.2521, 0.2787, 0.2379, 0.2906, 0.2386, 0.2903, 0.2522, 0.2787, 0.2379, 0.2785, 0.2242, 0.29, 0.2254, 0.2906, 0.2386, 0.2785, 0.2242, 0.2781, 0.2114, 0.289, 0.2137, 0.29, 0.2254, 0.2144, 0.2943, 0.2115, 0.2876, 0.2193, 0.2886, 0.2206, 0.2971, 0.2115, 0.2876, 0.2081, 0.2775, 0.2171, 0.2779, 0.2193, 0.2886, 0.2081, 0.2775, 0.2053, 0.2654, 0.215, 0.2656, 0.2171, 0.2779, 0.2053, 0.2654, 0.2036, 0.2523, 0.2137, 0.2522, 0.215, 0.2656, 0.2036, 0.2523, 0.2032, 0.2389, 0.2133, 0.2386, 0.2137, 0.2522, 0.2032, 0.2389, 0.2042, 0.2261, 0.2139, 0.2254, 0.2133, 0.2386, 0.2042, 0.2261, 0.2062, 0.2149, 0.215, 0.2137, 0.2139, 0.2254, 0.2062, 0.2149, 0.2085, 0.2073, 0.2153, 0.204, 0.215, 0.2137, 0.215, 0.2137, 0.2153, 0.204, 0.2257, 0.2003, 0.2259, 0.2114, 0.2259, 0.2114, 0.2257, 0.2003, 0.2383, 0.1977, 0.2385, 0.2096, 0.2385, 0.2096, 0.2383, 0.1977, 0.252, 0.1968, 0.252, 0.2088, 0.252, 0.2088, 0.252, 0.1968, 0.2656, 0.1977, 0.2655, 0.2096, 0.2655, 0.2096, 0.2656, 0.1977, 0.2782, 0.2003, 0.2781, 0.2114, 0.2781, 0.2114, 0.2782, 0.2003, 0.2887, 0.204, 0.289, 0.2137, 0.289, 0.2137, 0.2887, 0.204, 0.2954, 0.2073, 0.2977, 0.2149, 0.29, 0.2254, 0.289, 0.2137, 0.2977, 0.2149, 0.2998, 0.2261, 0.2906, 0.2386, 0.29, 0.2254, 0.2998, 0.2261, 0.3007, 0.2389, 0.2903, 0.2522, 0.2906, 0.2386, 0.3007, 0.2389, 0.3004, 0.2523, 0.2889, 0.2656, 0.2903, 0.2522, 0.3004, 0.2523, 0.2986, 0.2654, 0.2868, 0.2779, 0.2889, 0.2656, 0.2986, 0.2654, 0.2958, 0.2775, 0.2846, 0.2886, 0.2868, 0.2779, 0.2958, 0.2775, 0.2925, 0.2876, 0.2834, 0.2971, 0.2846, 0.2886, 0.2925, 0.2876, 0.2895, 0.2943, 0.2742, 0.3002, 0.2748, 0.2905, 0.2846, 0.2886, 0.2834, 0.2971, 0.2634, 0.3023, 0.2637, 0.2921, 0.2748, 0.2905, 0.2742, 0.3002, 0.252, 0.3031, 0.252, 0.2927, 0.2637, 0.2921, 0.2634, 0.3023, 0.2405, 0.3023, 0.2402, 0.2921, 0.252, 0.2927, 0.252, 0.3031, 0.2298, 0.3002, 0.2291, 0.2905, 0.2402, 0.2921, 0.2405, 0.3023, 0.2206, 0.2971, 0.2193, 0.2886, 0.2291, 0.2905, 0.2298, 0.3002, 0.09638, 0.3451, 0.09856, 0.408, 0.1258, 0.4169, 0.1264, 0.3539, 0.0747, 0.1077, 0.08407, 0.1584, 0.1417, 0.1675, 0.1417, 0.1158, 0.08407, 0.1584, 0.09039, 0.2156, 0.1375, 0.2247, 0.1417, 0.1675, 0.09039, 0.2156, 0.0939, 0.2786, 0.1312, 0.2874, 0.1375, 0.2247, 0.0939, 0.2786, 0.09638, 0.3451, 0.1264, 0.3539, 0.1312, 0.2874, 0.09595, 0.2967, 0.1003, 0.3621, 0.1172, 0.365, 0.1144, 0.2998, 0.07736, 0.1222, 0.08125, 0.1665, 0.1148, 0.1672, 0.1172, 0.108, 0.08125, 0.1665, 0.08476, 0.2012, 0.112, 0.203, 0.1148, 0.1672, 0.08476, 0.2012, 0.0887, 0.2407, 0.1102, 0.2435, 0.112, 0.203, 0.0887, 0.2407, 0.09595, 0.2967, 0.1144, 0.2998, 0.1102, 0.2435, 0.07801, 0.3241, 0.07925, 0.3951, 0.1007, 0.4072, 0.1016, 0.3371, 0.0959, 0.08338, 0.08946, 0.1293, 0.1349, 0.1504, 0.149, 0.1068, 0.08946, 0.1293, 0.07986, 0.1786, 0.1165, 0.1968, 0.1349, 0.1504, 0.07986, 0.1786, 0.07088, 0.2363, 0.09946, 0.2518, 0.1165, 0.1968, 0.07088, 0.2363, 0.07801, 0.3241, 0.1016, 0.3371, 0.09946, 0.2518, 0.07622, 0.3499, 0.07126, 0.4266, 0.09566, 0.433, 0.1031, 0.3564, 0.07618, 0.09631, 0.08446, 0.1439, 0.1354, 0.1517, 0.1354, 0.1031, 0.08446, 0.1439, 0.09026, 0.1949, 0.1318, 0.2029, 0.1354, 0.1517, 0.09026, 0.1949, 0.09079, 0.2555, 0.1238, 0.2628, 0.1318, 0.2029, 0.09079, 0.2555, 0.07622, 0.3499, 0.1031, 0.3564, 0.1238, 0.2628, 0.1072, 0.2843, 0.1112, 0.34, 0.1297, 0.3427, 0.1277, 0.287, 0.09162, 0.09151, 0.09791, 0.1285, 0.1373, 0.1329, 0.1373, 0.09614, 0.09791, 0.1285, 0.1028, 0.1678, 0.1349, 0.1721, 0.1373, 0.1329, 0.1028, 0.1678, 0.1065, 0.2136, 0.1316, 0.2175, 0.1349, 0.1721, 0.1065, 0.2136, 0.1072, 0.2843, 0.1277, 0.287, 0.1316, 0.2175, 0.1011, 0.1272, 0.08495, 0.1954, 0.07183, 0.1921, 0.08604, 0.1268, 0.07023, 0.05146, 0.07098, 0.1261, 0.06473, 0.1261, 0.06319, 0.05146, 0.04917, 0.2487, 0.03345, 0.3133, 0.04262, 0.3164, 0.0603, 0.2522, 0.08495, 0.1954, 0.0603, 0.2522, 0.04917, 0.2487, 0.07183, 0.1921, 0.05328, 0.1891, 0.03343, 0.2444, 0.03804, 0.2454, 0.05871, 0.1891, 0.0603, 0.2522, 0.04262, 0.3164, 0.04642, 0.3177, 0.0649, 0.2536, 0.07183, 0.1921, 0.04917, 0.2487, 0.03804, 0.2454, 0.05871, 0.1891, 0.06473, 0.1261, 0.05328, 0.1891, 0.05871, 0.1891, 0.07098, 0.1261, 0.0649, 0.2536, 0.04642, 0.3177, 0.04262, 0.3164, 0.0603, 0.2522, 0.08604, 0.1268, 0.07183, 0.1921, 0.05871, 0.1891, 0.07098, 0.1261, 0.06319, 0.05146, 0.06473, 0.1261, 0.07098, 0.1261, 0.07023, 0.05146, 0.0603, 0.2522, 0.04262, 0.3164, 0.03345, 0.3133, 0.04917, 0.2487, 0.08723, 0.05146, 0.08604, 0.1268, 0.07098, 0.1261, 0.07023, 0.05146, 0.05871, 0.1891, 0.03804, 0.2454, 0.04917, 0.2487, 0.07183, 0.1921, 0.04917, 0.2487, 0.03345, 0.3133, 0.02428, 0.3102, 0.03804, 0.2454, 0.05871, 0.1891, 0.03804, 0.2454, 0.03343, 0.2444, 0.05328, 0.1891, 0.07098, 0.1261, 0.05871, 0.1891, 0.07183, 0.1921, 0.08604, 0.1268, 0.03804, 0.2454, 0.02428, 0.3102, 0.02048, 0.3089, 0.03343, 0.2444, 0.07023, 0.05146, 0.07098, 0.1261, 0.08604, 0.1268, 0.08723, 0.05146, 0.03343, 0.2444, 0.02048, 0.3089, 0.02428, 0.3102, 0.03804, 0.2454, 0.1042, 0.05146, 0.1011, 0.1272, 0.08604, 0.1268, 0.08723, 0.05146, 0.07098, 0.1261, 0.05871, 0.1891, 0.05328, 0.1891, 0.06473, 0.1261, 0.03804, 0.2454, 0.02428, 0.3102, 0.03345, 0.3133, 0.04917, 0.2487, 0.04262, 0.3164, 0.03345, 0.3133, 0.03345, 0.3133, 0.1113, 0.05146, 0.1074, 0.1272, 0.1011, 0.1272, 0.1042, 0.05146, 0.1074, 0.1272, 0.09039, 0.1964, 0.08495, 0.1954, 0.1011, 0.1272, 0.09039, 0.1964, 0.0649, 0.2536, 0.0603, 0.2522, 0.08495, 0.1954, 0.1042, 0.05146, 0.1011, 0.1272, 0.1074, 0.1272, 0.1113, 0.05146, 0.1011, 0.1272, 0.08495, 0.1954, 0.09039, 0.1964, 0.1074, 0.1272, 0.08495, 0.1954, 0.0603, 0.2522, 0.0649, 0.2536, 0.09039, 0.1964, 0.08723, 0.05146, 0.08604, 0.1268, 0.1011, 0.1272, 0.1042, 0.05146, 0.08604, 0.1268, 0.07183, 0.1921, 0.08495, 0.1954, 0.1011, 0.1272, 0.07183, 0.1921, 0.04917, 0.2487, 0.0603, 0.2522, 0.08495, 0.1954, 0.08068, 0.2902, 0.0651, 0.4295, 0.08326, 0.4313, 0.1004, 0.2927, 0.05858, 0.07195, 0.06499, 0.1218, 0.1029, 0.1211, 0.1029, 0.05405, 0.06499, 0.1218, 0.07053, 0.1609, 0.1014, 0.1616, 0.1029, 0.1211, 0.07053, 0.1609, 0.07676, 0.2053, 0.1012, 0.2075, 0.1014, 0.1616, 0.07676, 0.2053, 0.08068, 0.2902, 0.1004, 0.2927, 0.1012, 0.2075, 0.03345, 0.3133, 0.02428, 0.3102, 0.03345, 0.3133, 0.02428, 0.3102, 0.02048, 0.3089, 0.03345, 0.3133, 0.02048, 0.3089, 0.02428, 0.3102, 0.03345, 0.3133, 0.02428, 0.3102, 0.03345, 0.3133, 0.03345, 0.3133, 0.03345, 0.3133, 0.04262, 0.3164, 0.03345, 0.3133, 0.04262, 0.3164, 0.04642, 0.3177, 0.03345, 0.3133, 0.04642, 0.3177, 0.04262, 0.3164, 0.03345, 0.3133, 0.05775, 0.2482, 0.04936, 0.3434, 0.07622, 0.3499, 0.09079, 0.2555, 0.04869, 0.1869, 0.05775, 0.2482, 0.09079, 0.2555, 0.09026, 0.1949, 0.03358, 0.1361, 0.04869, 0.1869, 0.09026, 0.1949, 0.08446, 0.1439, 0.01701, 0.08952, 0.03358, 0.1361, 0.08446, 0.1439, 0.07618, 0.09631, 0.04936, 0.3434, 0.04686, 0.4201, 0.07126, 0.4266, 0.07622, 0.3499, 0.08131, 0.2097, 0.08682, 0.2815, 0.1072, 0.2843, 0.1065, 0.2136, 0.07083, 0.1636, 0.08131, 0.2097, 0.1065, 0.2136, 0.1028, 0.1678, 0.05858, 0.1242, 0.07083, 0.1636, 0.1028, 0.1678, 0.09791, 0.1285, 0.04599, 0.08687, 0.05858, 0.1242, 0.09791, 0.1285, 0.09162, 0.09151, 0.08682, 0.2815, 0.09264, 0.3373, 0.1112, 0.34, 0.1072, 0.2843, 0.06718, 0.2378, 0.07752, 0.2935, 0.09595, 0.2967, 0.0887, 0.2407, 0.05752, 0.1995, 0.06718, 0.2378, 0.0887, 0.2407, 0.08476, 0.2012, 0.04773, 0.1657, 0.05752, 0.1995, 0.08476, 0.2012, 0.08125, 0.1665, 0.03757, 0.1365, 0.04773, 0.1657, 0.08125, 0.1665, 0.07736, 0.1222, 0.07752, 0.2935, 0.08346, 0.3593, 0.1003, 0.3621, 0.09595, 0.2967, 0.05232, 0.203, 0.06096, 0.2876, 0.08068, 0.2902, 0.07676, 0.2053, 0.03967, 0.1601, 0.05232, 0.203, 0.07676, 0.2053, 0.07053, 0.1609, 0.02708, 0.1224, 0.03967, 0.1601, 0.07053, 0.1609, 0.06499, 0.1218, 0.01428, 0.08985, 0.02708, 0.1224, 0.06499, 0.1218, 0.05858, 0.07195, 0.06096, 0.2876, 0.04694, 0.4278, 0.0651, 0.4295, 0.08068, 0.2902, 0.05662, 0.2699, 0.06632, 0.3363, 0.09638, 0.3451, 0.0939, 0.2786, 0.04333, 0.2065, 0.05662, 0.2699, 0.0939, 0.2786, 0.09039, 0.2156, 0.02645, 0.1494, 0.04333, 0.2065, 0.09039, 0.2156, 0.08407, 0.1584, 0.007712, 0.09948, 0.02645, 0.1494, 0.08407, 0.1584, 0.0747, 0.1077, 0.06632, 0.3363, 0.07137, 0.3991, 0.09856, 0.408, 0.09638, 0.3451, 0.04178, 0.2206, 0.054, 0.3109, 0.07801, 0.3241, 0.07088, 0.2363, 0.04253, 0.16, 0.04178, 0.2206, 0.07088, 0.2363, 0.07986, 0.1786, 0.04316, 0.1079, 0.04253, 0.16, 0.07986, 0.1786, 0.08946, 0.1293, 0.04178, 0.05956, 0.04316, 0.1079, 0.08946, 0.1293, 0.0959, 0.08338, 0.054, 0.3109, 0.05744, 0.3827, 0.07925, 0.3951, 0.07801, 0.3241, 0.09638, 0.3451, 0.1264, 0.3539, 0.1258, 0.4169, 0.09856, 0.408, 0.0747, 0.1077, 0.1417, 0.1158, 0.1417, 0.1675, 0.08407, 0.1584, 0.08407, 0.1584, 0.1417, 0.1675, 0.1375, 0.2247, 0.09039, 0.2156, 0.09039, 0.2156, 0.1375, 0.2247, 0.1312, 0.2874, 0.0939, 0.2786, 0.0939, 0.2786, 0.1312, 0.2874, 0.1264, 0.3539, 0.09638, 0.3451, 0.09595, 0.2967, 0.1144, 0.2998, 0.1172, 0.365, 0.1003, 0.3621, 0.07736, 0.1222, 0.1172, 0.108, 0.1148, 0.1672, 0.08125, 0.1665, 0.08125, 0.1665, 0.1148, 0.1672, 0.112, 0.203, 0.08476, 0.2012, 0.08476, 0.2012, 0.112, 0.203, 0.1102, 0.2435, 0.0887, 0.2407, 0.0887, 0.2407, 0.1102, 0.2435, 0.1144, 0.2998, 0.09595, 0.2967, 0.07801, 0.3241, 0.1016, 0.3371, 0.1007, 0.4072, 0.07925, 0.3951, 0.0959, 0.08338, 0.149, 0.1068, 0.1349, 0.1504, 0.08946, 0.1293, 0.08946, 0.1293, 0.1349, 0.1504, 0.1165, 0.1968, 0.07986, 0.1786, 0.07986, 0.1786, 0.1165, 0.1968, 0.09946, 0.2518, 0.07088, 0.2363, 0.07088, 0.2363, 0.09946, 0.2518, 0.1016, 0.3371, 0.07801, 0.3241, 0.07622, 0.3499, 0.1031, 0.3564, 0.09566, 0.433, 0.07126, 0.4266, 0.07618, 0.09631, 0.1354, 0.1031, 0.1354, 0.1517, 0.08446, 0.1439, 0.08446, 0.1439, 0.1354, 0.1517, 0.1318, 0.2029, 0.09026, 0.1949, 0.09026, 0.1949, 0.1318, 0.2029, 0.1238, 0.2628, 0.09079, 0.2555, 0.09079, 0.2555, 0.1238, 0.2628, 0.1031, 0.3564, 0.07622, 0.3499, 0.1072, 0.2843, 0.1277, 0.287, 0.1297, 0.3427, 0.1112, 0.34, 0.09162, 0.09151, 0.1373, 0.09614, 0.1373, 0.1329, 0.09791, 0.1285, 0.09791, 0.1285, 0.1373, 0.1329, 0.1349, 0.1721, 0.1028, 0.1678, 0.1028, 0.1678, 0.1349, 0.1721, 0.1316, 0.2175, 0.1065, 0.2136, 0.1065, 0.2136, 0.1316, 0.2175, 0.1277, 0.287, 0.1072, 0.2843, 0.08068, 0.2902, 0.1004, 0.2927, 0.08326, 0.4313, 0.0651, 0.4295, 0.05858, 0.07195, 0.1029, 0.05405, 0.1029, 0.1211, 0.06499, 0.1218, 0.06499, 0.1218, 0.1029, 0.1211, 0.1014, 0.1616, 0.07053, 0.1609, 0.07053, 0.1609, 0.1014, 0.1616, 0.1012, 0.2075, 0.07676, 0.2053, 0.07676, 0.2053, 0.1012, 0.2075, 0.1004, 0.2927, 0.08068, 0.2902, 0.05775, 0.2482, 0.09079, 0.2555, 0.07622, 0.3499, 0.04936, 0.3434, 0.04869, 0.1869, 0.09026, 0.1949, 0.09079, 0.2555, 0.05775, 0.2482, 0.03358, 0.1361, 0.08446, 0.1439, 0.09026, 0.1949, 0.04869, 0.1869, 0.01701, 0.08952, 0.07618, 0.09631, 0.08446, 0.1439, 0.03358, 0.1361, 0.04936, 0.3434, 0.07622, 0.3499, 0.07126, 0.4266, 0.04686, 0.4201, 0.08131, 0.2097, 0.1065, 0.2136, 0.1072, 0.2843, 0.08682, 0.2815, 0.07083, 0.1636, 0.1028, 0.1678, 0.1065, 0.2136, 0.08131, 0.2097, 0.05858, 0.1242, 0.09791, 0.1285, 0.1028, 0.1678, 0.07083, 0.1636, 0.04599, 0.08687, 0.09162, 0.09151, 0.09791, 0.1285, 0.05858, 0.1242, 0.08682, 0.2815, 0.1072, 0.2843, 0.1112, 0.34, 0.09264, 0.3373, 0.06718, 0.2378, 0.0887, 0.2407, 0.09595, 0.2967, 0.07752, 0.2935, 0.05752, 0.1995, 0.08476, 0.2012, 0.0887, 0.2407, 0.06718, 0.2378, 0.04773, 0.1657, 0.08125, 0.1665, 0.08476, 0.2012, 0.05752, 0.1995, 0.03757, 0.1365, 0.07736, 0.1222, 0.08125, 0.1665, 0.04773, 0.1657, 0.07752, 0.2935, 0.09595, 0.2967, 0.1003, 0.3621, 0.08346, 0.3593, 0.05232, 0.203, 0.07676, 0.2053, 0.08068, 0.2902, 0.06096, 0.2876, 0.03967, 0.1601, 0.07053, 0.1609, 0.07676, 0.2053, 0.05232, 0.203, 0.02708, 0.1224, 0.06499, 0.1218, 0.07053, 0.1609, 0.03967, 0.1601, 0.01428, 0.08985, 0.05858, 0.07195, 0.06499, 0.1218, 0.02708, 0.1224, 0.06096, 0.2876, 0.08068, 0.2902, 0.0651, 0.4295, 0.04694, 0.4278, 0.05662, 0.2699, 0.0939, 0.2786, 0.09638, 0.3451, 0.06632, 0.3363, 0.04333, 0.2065, 0.09039, 0.2156, 0.0939, 0.2786, 0.05662, 0.2699, 0.02645, 0.1494, 0.08407, 0.1584, 0.09039, 0.2156, 0.04333, 0.2065, 0.007712, 0.09948, 0.0747, 0.1077, 0.08407, 0.1584, 0.02645, 0.1494, 0.06632, 0.3363, 0.09638, 0.3451, 0.09856, 0.408, 0.07137, 0.3991, 0.04178, 0.2206, 0.07088, 0.2363, 0.07801, 0.3241, 0.054, 0.3109, 0.04253, 0.16, 0.07986, 0.1786, 0.07088, 0.2363, 0.04178, 0.2206, 0.04316, 0.1079, 0.08946, 0.1293, 0.07986, 0.1786, 0.04253, 0.16, 0.04178, 0.05956, 0.0959, 0.08338, 0.08946, 0.1293, 0.04316, 0.1079, 0.054, 0.3109, 0.07801, 0.3241, 0.07925, 0.3951, 0.05744, 0.3827, 0.05232, 0.203, 0.03967, 0.1601, 0.03967, 0.1601, 0.05232, 0.203, 0.1102, 0.2435, 0.1144, 0.2998, 0.1144, 0.2998, 0.1102, 0.2435, 0.09856, 0.408, 0.07137, 0.3991, 0.07137, 0.3991, 0.09856, 0.408, 0.05775, 0.2482, 0.04869, 0.1869, 0.04869, 0.1869, 0.05775, 0.2482, 0.03967, 0.1601, 0.02708, 0.1224, 0.02708, 0.1224, 0.03967, 0.1601, 0.02645, 0.1494, 0.007712, 0.09948, 0.007712, 0.09948, 0.02645, 0.1494, 0.04869, 0.1869, 0.03358, 0.1361, 0.03358, 0.1361, 0.04869, 0.1869, 0.1029, 0.05405, 0.1029, 0.1211, 0.1029, 0.1211, 0.1029, 0.05405, 0.1264, 0.3539, 0.1258, 0.4169, 0.1258, 0.4169, 0.1264, 0.3539, 0.09162, 0.09151, 0.1373, 0.09614, 0.1373, 0.09614, 0.09162, 0.09151, 0.1354, 0.1031, 0.1354, 0.1517, 0.1354, 0.1517, 0.1354, 0.1031, 0.1029, 0.1211, 0.1014, 0.1616, 0.1014, 0.1616, 0.1029, 0.1211, 0.07137, 0.3991, 0.06632, 0.3363, 0.06632, 0.3363, 0.07137, 0.3991, 0.1112, 0.34, 0.09264, 0.3373, 0.09264, 0.3373, 0.1112, 0.34, 0.1354, 0.1517, 0.1318, 0.2029, 0.1318, 0.2029, 0.1354, 0.1517, 0.1014, 0.1616, 0.1012, 0.2075, 0.1012, 0.2075, 0.1014, 0.1616, 0.06632, 0.3363, 0.05662, 0.2699, 0.05662, 0.2699, 0.06632, 0.3363, 0.1318, 0.2029, 0.1238, 0.2628, 0.1238, 0.2628, 0.1318, 0.2029, 0.1012, 0.2075, 0.1004, 0.2927, 0.1004, 0.2927, 0.1012, 0.2075, 0.04178, 0.05956, 0.0959, 0.08338, 0.0959, 0.08338, 0.04178, 0.05956, 0.05662, 0.2699, 0.04333, 0.2065, 0.04333, 0.2065, 0.05662, 0.2699, 0.1238, 0.2628, 0.1031, 0.3564, 0.1031, 0.3564, 0.1238, 0.2628, 0.1007, 0.4072, 0.07925, 0.3951, 0.07925, 0.3951, 0.1007, 0.4072, 0.04333, 0.2065, 0.02645, 0.1494, 0.02645, 0.1494, 0.04333, 0.2065, 0.04316, 0.1079, 0.04178, 0.05956, 0.04178, 0.05956, 0.04316, 0.1079, 0.1417, 0.1158, 0.1417, 0.1675, 0.1417, 0.1675, 0.1417, 0.1158, 0.1016, 0.3371, 0.1007, 0.4072, 0.1007, 0.4072, 0.1016, 0.3371, 0.1417, 0.1675, 0.1375, 0.2247, 0.1375, 0.2247, 0.1417, 0.1675, 0.05744, 0.3827, 0.054, 0.3109, 0.054, 0.3109, 0.05744, 0.3827, 0.1375, 0.2247, 0.1312, 0.2874, 0.1312, 0.2874, 0.1375, 0.2247, 0.0747, 0.1077, 0.1417, 0.1158, 0.1417, 0.1158, 0.0747, 0.1077, 0.054, 0.3109, 0.04178, 0.2206, 0.04178, 0.2206, 0.054, 0.3109, 0.1312, 0.2874, 0.1264, 0.3539, 0.1264, 0.3539, 0.1312, 0.2874, 0.1258, 0.4169, 0.09856, 0.408, 0.09856, 0.408, 0.1258, 0.4169, 0.04599, 0.08687, 0.09162, 0.09151, 0.09162, 0.09151, 0.04599, 0.08687, 0.04178, 0.2206, 0.04253, 0.16, 0.04253, 0.16, 0.04178, 0.2206, 0.1297, 0.3427, 0.1112, 0.34, 0.1112, 0.34, 0.1297, 0.3427, 0.04253, 0.16, 0.04316, 0.1079, 0.04316, 0.1079, 0.04253, 0.16, 0.05858, 0.1242, 0.04599, 0.08687, 0.04599, 0.08687, 0.05858, 0.1242, 0.149, 0.1068, 0.1349, 0.1504, 0.1349, 0.1504, 0.149, 0.1068, 0.07736, 0.1222, 0.1172, 0.108, 0.1172, 0.108, 0.07736, 0.1222, 0.1277, 0.287, 0.1297, 0.3427, 0.1297, 0.3427, 0.1277, 0.287, 0.1349, 0.1504, 0.1165, 0.1968, 0.1165, 0.1968, 0.1349, 0.1504, 0.1003, 0.3621, 0.08346, 0.3593, 0.08346, 0.3593, 0.1003, 0.3621, 0.09264, 0.3373, 0.08682, 0.2815, 0.08682, 0.2815, 0.09264, 0.3373, 0.1165, 0.1968, 0.09946, 0.2518, 0.09946, 0.2518, 0.1165, 0.1968, 0.03757, 0.1365, 0.07736, 0.1222, 0.07736, 0.1222, 0.03757, 0.1365, 0.08682, 0.2815, 0.08131, 0.2097, 0.08131, 0.2097, 0.08682, 0.2815, 0.09946, 0.2518, 0.1016, 0.3371, 0.1016, 0.3371, 0.09946, 0.2518, 0.1172, 0.365, 0.1003, 0.3621, 0.1003, 0.3621, 0.1172, 0.365, 0.08131, 0.2097, 0.07083, 0.1636, 0.07083, 0.1636, 0.08131, 0.2097, 0.04773, 0.1657, 0.03757, 0.1365, 0.03757, 0.1365, 0.04773, 0.1657, 0.07083, 0.1636, 0.05858, 0.1242, 0.05858, 0.1242, 0.07083, 0.1636, 0.07618, 0.09631, 0.1354, 0.1031, 0.1354, 0.1031, 0.07618, 0.09631, 0.1144, 0.2998, 0.1172, 0.365, 0.1172, 0.365, 0.1144, 0.2998, 0.1373, 0.09614, 0.1373, 0.1329, 0.1373, 0.1329, 0.1373, 0.09614, 0.07126, 0.4266, 0.04686, 0.4201, 0.04686, 0.4201, 0.07126, 0.4266, 0.08346, 0.3593, 0.07752, 0.2935, 0.07752, 0.2935, 0.08346, 0.3593, 0.1373, 0.1329, 0.1349, 0.1721, 0.1349, 0.1721, 0.1373, 0.1329, 0.01428, 0.08985, 0.05858, 0.07195, 0.05858, 0.07195, 0.01428, 0.08985, 0.07752, 0.2935, 0.06718, 0.2378, 0.06718, 0.2378, 0.07752, 0.2935, 0.0959, 0.08338, 0.149, 0.1068, 0.149, 0.1068, 0.0959, 0.08338, 0.1349, 0.1721, 0.1316, 0.2175, 0.1316, 0.2175, 0.1349, 0.1721, 0.01701, 0.08952, 0.07618, 0.09631, 0.07618, 0.09631, 0.01701, 0.08952, 0.08326, 0.4313, 0.0651, 0.4295, 0.0651, 0.4295, 0.08326, 0.4313, 0.06718, 0.2378, 0.05752, 0.1995, 0.05752, 0.1995, 0.06718, 0.2378, 0.07925, 0.3951, 0.05744, 0.3827, 0.05744, 0.3827, 0.07925, 0.3951, 0.1316, 0.2175, 0.1277, 0.287, 0.1277, 0.287, 0.1316, 0.2175, 0.09566, 0.433, 0.07126, 0.4266, 0.07126, 0.4266, 0.09566, 0.433, 0.02708, 0.1224, 0.01428, 0.08985, 0.01428, 0.08985, 0.02708, 0.1224, 0.05752, 0.1995, 0.04773, 0.1657, 0.04773, 0.1657, 0.05752, 0.1995, 0.03358, 0.1361, 0.01701, 0.08952, 0.01701, 0.08952, 0.03358, 0.1361, 0.1004, 0.2927, 0.08326, 0.4313, 0.08326, 0.4313, 0.1004, 0.2927, 0.1172, 0.108, 0.1148, 0.1672, 0.1148, 0.1672, 0.1172, 0.108, 0.1031, 0.3564, 0.09566, 0.433, 0.09566, 0.433, 0.1031, 0.3564, 0.04694, 0.4278, 0.06096, 0.2876, 0.06096, 0.2876, 0.04694, 0.4278, 0.1148, 0.1672, 0.112, 0.203, 0.112, 0.203, 0.1148, 0.1672, 0.05858, 0.07195, 0.1029, 0.05405, 0.1029, 0.05405, 0.05858, 0.07195, 0.04686, 0.4201, 0.04936, 0.3434, 0.04936, 0.3434, 0.04686, 0.4201, 0.06096, 0.2876, 0.05232, 0.203, 0.05232, 0.203, 0.06096, 0.2876, 0.112, 0.203, 0.1102, 0.2435, 0.1102, 0.2435, 0.112, 0.203, 0.007712, 0.09948, 0.0747, 0.1077, 0.0747, 0.1077, 0.007712, 0.09948, 0.0651, 0.4295, 0.04694, 0.4278, 0.04694, 0.4278, 0.0651, 0.4295, 0.04936, 0.3434, 0.05775, 0.2482, 0.05775, 0.2482, 0.04936, 0.3434])
me_cube.materials.append(mat_material)
me_cube.use_remesh_preserve_volume = False
me_cube.use_remesh_preserve_attributes = False
me_cube.use_mirror_vertex_groups = False
me_cube.update()

# ---- objects
ob_cube = bpy.data.objects.new('Cube', me_cube)

# ---- transforms, parenting, visibility, modifiers, constraints
ob_cube.location = (0.0, 0.0, 0.0)
ob_cube.lock_rotations_4d = False
ob_cube.empty_display_type = 'ARROWS'
ob_cube.lineart.crease_threshold = 0.0

# ---- collection membership
col_collection.objects.link(ob_cube)

# ---- scene / render settings (as saved in the file)
scene.frame_start = 1; scene.frame_end = 250; scene.frame_set(1)
scene.render.engine = 'BLENDER_EEVEE_NEXT'
scene.cycles.use_denoising = False
scene.cycles.samples = 128
scene.cycles.sampling_pattern = 'TABULATED_SOBOL'
scene.cycles.use_adaptive_sampling = False
scene.cycles.use_light_tree = False
scene.view_settings.view_transform = 'Filmic'
bpy.context.view_layer.update()

# ---- added for rendering (the .blend has no active camera and no usable light): camera, sun
cam_auto = bpy.data.cameras.new('AutoCamera')
cam_auto.lens = 50.0
cam_auto.sensor_width = 36.0
cam_auto.clip_end = 1000.0
ob_auto_camera = bpy.data.objects.new('AutoCamera', cam_auto)
scene.collection.objects.link(ob_auto_camera)
ob_auto_camera.location = (1.11463, -1.33755, 0.993699)
ob_auto_camera.rotation_euler = (1.09748, -7.21219e-08, 0.694738)
scene.camera = ob_auto_camera
light_auto_sun = bpy.data.lights.new('AutoSun', 'SUN')
light_auto_sun.energy = 3.0
light_auto_sun.angle = 0.0523599
ob_auto_sun = bpy.data.objects.new('AutoSun', light_auto_sun)
scene.collection.objects.link(ob_auto_sun)
ob_auto_sun.rotation_euler = (0.872665, 0.174533, 0.523599)
bpy.context.view_layer.update()

